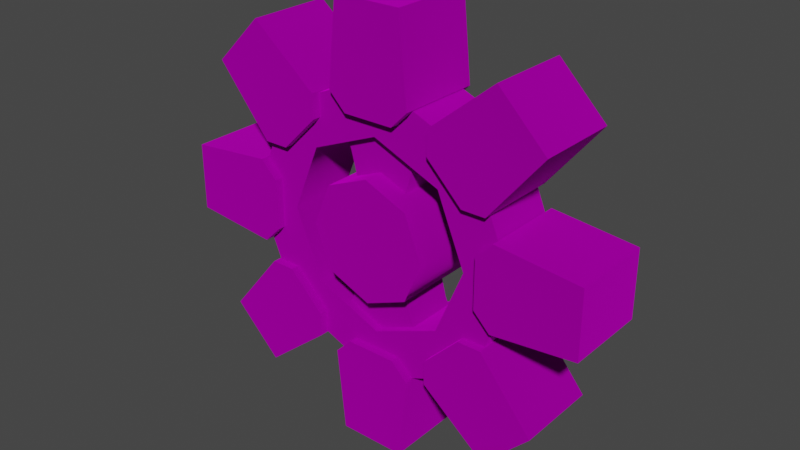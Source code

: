 # Source: steel_8_teeth_1unit.blend  (saved by Blender 3.4.6; exported with 4.5.12 LTS)
import bpy
from mathutils import Matrix  # noqa: F401  (used for matrix-valued properties, if any)

bpy.ops.wm.read_factory_settings(use_empty=True)
scene = bpy.context.scene
scene.name = 'Scene'

# ---- collections
col_collection = bpy.data.collections.new('Collection'); scene.collection.children.link(col_collection)

# ---- images (referenced by path relative to the original .blend; pixels are not part of the script)
import os
ASSET_DIR = os.environ.get("B2B_ASSET_DIR", "")  # directory of the original .blend (textures are referenced by path, not embedded)
HERE = os.path.dirname(os.path.abspath(__file__))  # packed textures are extracted next to this script under _unpacked/

def load_image(name, relpath, width, height, colorspace="sRGB"):
    """Load a texture the original file referenced (path relative to the .blend, or extracted next to this script)."""
    p = next((c for c in (os.path.join(HERE, relpath), os.path.join(ASSET_DIR, relpath)) if relpath and os.path.exists(c)), "")
    if p:
        img = bpy.data.images.load(p, check_existing=True)
        img.name = name
    else:  # same state as the original file: an image datablock whose file is absent (Cycles renders it pink)
        img = bpy.data.images.new(name, width, height)
        img.source = "FILE"
        img.filepath = "//" + (relpath or name)
    img.colorspace_settings.name = colorspace
    return img
img_gear_body_hub_png = load_image('gear_body_hub.png', 'gear_body_hub.png', 1024, 1024, 'sRGB')
img_gear_body_rim_png = load_image('gear_body_rim.png', 'gear_body_rim.png', 1024, 1024, 'sRGB')
img_gear_tooth1unit_png = load_image('gear_tooth1unit.png', 'gear_tooth1unit.png', 1024, 1024, 'sRGB')

# ---- materials (node trees are filled in below, after node groups)
mat_dummymtl_rsrc_world_prop_clockworks_gears_1unit_teeth_parts_08t = bpy.data.materials.new('dummymtl-rsrc.world.prop.clockworks.gears.1unit_teeth.parts.08t')
mat_dummymtl_rsrc_world_prop_clockworks_gears_1unit_teeth_parts_08t.use_backface_culling = True
mat_dummymtl_rsrc_world_prop_clockworks_gears_1unit_teeth_parts_08t.use_transparent_shadow = False
mat_dummymtl_rsrc_world_prop_clockworks_gears_1unit_teeth_parts = bpy.data.materials.new('dummymtl-rsrc.world.prop.clockworks.gears.1unit_teeth.parts')
mat_dummymtl_rsrc_world_prop_clockworks_gears_1unit_teeth_parts.use_backface_culling = True
mat_dummymtl_rsrc_world_prop_clockworks_gears_1unit_teeth_parts.use_transparent_shadow = False
mat_dummymtl_rsrc_world_prop_clockworks_gears_1unit_teeth_parts_001 = bpy.data.materials.new('dummymtl-rsrc.world.prop.clockworks.gears.1unit_teeth.parts.001')
mat_dummymtl_rsrc_world_prop_clockworks_gears_1unit_teeth_parts_001.use_backface_culling = True
mat_dummymtl_rsrc_world_prop_clockworks_gears_1unit_teeth_parts_001.use_transparent_shadow = False
mat_dummymtl_rsrc_world_prop_clockworks_gears_1unit_teeth_parts_002 = bpy.data.materials.new('dummymtl-rsrc.world.prop.clockworks.gears.1unit_teeth.parts.002')
mat_dummymtl_rsrc_world_prop_clockworks_gears_1unit_teeth_parts_002.use_backface_culling = True
mat_dummymtl_rsrc_world_prop_clockworks_gears_1unit_teeth_parts_002.use_transparent_shadow = False

# ---- material node trees
mat_dummymtl_rsrc_world_prop_clockworks_gears_1unit_teeth_parts_08t.use_nodes = True; mat_dummymtl_rsrc_world_prop_clockworks_gears_1unit_teeth_parts_08t.node_tree.nodes.clear()
_N = mat_dummymtl_rsrc_world_prop_clockworks_gears_1unit_teeth_parts_08t.node_tree.nodes; _L = mat_dummymtl_rsrc_world_prop_clockworks_gears_1unit_teeth_parts_08t.node_tree.links
n0 = _N.new('ShaderNodeBsdfPrincipled'); n0.name = 'Principled BSDF'; n0.location = (10, 300)
n0.distribution = 'GGX'
n0.subsurface_method = 'RANDOM_WALK_SKIN'
n0.inputs[1].default_value = 1.0
n0.inputs[2].default_value = 1.0
n0.inputs[27].default_value = (0.0, 0.0, 0.0, 1.0)
n0.inputs[28].default_value = 1.0
n1 = _N.new('ShaderNodeOutputMaterial'); n1.name = 'Material Output'; n1.location = (320, 270)
n2 = _N.new('ShaderNodeTexImage'); n2.name = 'Image Texture'; n2.location = (-304, 202)
n2.image = img_gear_body_hub_png
_L.new(n0.outputs[0], n1.inputs[0])
_L.new(n2.outputs[0], n0.inputs[0])
n1.is_active_output = True
mat_dummymtl_rsrc_world_prop_clockworks_gears_1unit_teeth_parts.use_nodes = True; mat_dummymtl_rsrc_world_prop_clockworks_gears_1unit_teeth_parts.node_tree.nodes.clear()
_N = mat_dummymtl_rsrc_world_prop_clockworks_gears_1unit_teeth_parts.node_tree.nodes; _L = mat_dummymtl_rsrc_world_prop_clockworks_gears_1unit_teeth_parts.node_tree.links
n0 = _N.new('ShaderNodeBsdfPrincipled'); n0.name = 'Principled BSDF'; n0.location = (10, 300)
n0.distribution = 'GGX'
n0.subsurface_method = 'RANDOM_WALK_SKIN'
n0.inputs[1].default_value = 1.0
n0.inputs[2].default_value = 1.0
n0.inputs[27].default_value = (0.0, 0.0, 0.0, 1.0)
n0.inputs[28].default_value = 1.0
n1 = _N.new('ShaderNodeOutputMaterial'); n1.name = 'Material Output'; n1.location = (320, 270)
n2 = _N.new('ShaderNodeTexImage'); n2.name = 'Image Texture'; n2.location = (-300, 206)
n2.image = img_gear_body_rim_png
_L.new(n0.outputs[0], n1.inputs[0])
_L.new(n2.outputs[0], n0.inputs[0])
n1.is_active_output = True
mat_dummymtl_rsrc_world_prop_clockworks_gears_1unit_teeth_parts_001.use_nodes = True; mat_dummymtl_rsrc_world_prop_clockworks_gears_1unit_teeth_parts_001.node_tree.nodes.clear()
_N = mat_dummymtl_rsrc_world_prop_clockworks_gears_1unit_teeth_parts_001.node_tree.nodes; _L = mat_dummymtl_rsrc_world_prop_clockworks_gears_1unit_teeth_parts_001.node_tree.links
n0 = _N.new('ShaderNodeBsdfPrincipled'); n0.name = 'Principled BSDF'; n0.location = (10, 300)
n0.distribution = 'GGX'
n0.subsurface_method = 'RANDOM_WALK_SKIN'
n0.inputs[1].default_value = 1.0
n0.inputs[2].default_value = 1.0
n0.inputs[27].default_value = (0.0, 0.0, 0.0, 1.0)
n0.inputs[28].default_value = 1.0
n1 = _N.new('ShaderNodeOutputMaterial'); n1.name = 'Material Output'; n1.location = (320, 270)
n2 = _N.new('ShaderNodeTexImage'); n2.name = 'Image Texture'; n2.location = (-306, 196)
n2.image = img_gear_tooth1unit_png
_L.new(n0.outputs[0], n1.inputs[0])
_L.new(n2.outputs[0], n0.inputs[0])
n1.is_active_output = True
mat_dummymtl_rsrc_world_prop_clockworks_gears_1unit_teeth_parts_002.use_nodes = True; mat_dummymtl_rsrc_world_prop_clockworks_gears_1unit_teeth_parts_002.node_tree.nodes.clear()
_N = mat_dummymtl_rsrc_world_prop_clockworks_gears_1unit_teeth_parts_002.node_tree.nodes; _L = mat_dummymtl_rsrc_world_prop_clockworks_gears_1unit_teeth_parts_002.node_tree.links
n0 = _N.new('ShaderNodeBsdfPrincipled'); n0.name = 'Principled BSDF'; n0.location = (10, 300)
n0.distribution = 'GGX'
n0.subsurface_method = 'RANDOM_WALK_SKIN'
n0.inputs[1].default_value = 1.0
n0.inputs[2].default_value = 1.0
n0.inputs[27].default_value = (0.0, 0.0, 0.0, 1.0)
n0.inputs[28].default_value = 1.0
n1 = _N.new('ShaderNodeOutputMaterial'); n1.name = 'Material Output'; n1.location = (320, 270)
n2 = _N.new('ShaderNodeTexImage'); n2.name = 'Image Texture'; n2.location = (-308, 264)
n2.image = img_gear_body_rim_png
_L.new(n0.outputs[0], n1.inputs[0])
_L.new(n2.outputs[0], n0.inputs[0])
n1.is_active_output = True

# ---- world
world_world = bpy.data.worlds.new('World'); scene.world = world_world
world_world.use_nodes = True; world_world.node_tree.nodes.clear()
_N = world_world.node_tree.nodes; _L = world_world.node_tree.links
n0 = _N.new('ShaderNodeOutputWorld'); n0.name = 'World Output'; n0.location = (300, 300)
n1 = _N.new('ShaderNodeBackground'); n1.name = 'Background'; n1.location = (10, 300)
n1.inputs[0].default_value = (0.05088, 0.05088, 0.05088, 1.0)
_L.new(n1.outputs[0], n0.inputs[0])
n0.is_active_output = True
world_world.color = (0.05088, 0.05088, 0.05088)
world_world.use_sun_shadow = False
world_world.sun_shadow_jitter_overblur = 0.0

# ---- meshes
me_rsrc_world_prop_clockworks_gears_1unit_teeth_parts_08teeth_mesh = bpy.data.meshes.new('rsrc.world.prop.clockworks.gears.1unit_teeth.parts.08teeth-Mesh')
me_rsrc_world_prop_clockworks_gears_1unit_teeth_parts_08teeth_mesh.from_pydata([(0.5091, 0.5091, 0.54), (0.5091, -0.5091, 0.54), (0.72, -4.371e-08, 0.54), (-3.147e-08, -0.72, 0.54), (8.586e-09, 0.72, 0.54), (-0.5091, -0.5091, 0.54), (-0.5091, 0.5091, 0.54), (-0.72, 1.923e-08, 0.54), (-0.5091, -0.5091, -0.54), (0.5091, -0.5091, -0.54), (-3.147e-08, -0.72, -0.54), (0.72, 3.497e-09, -0.54), (-0.72, 6.644e-08, -0.54), (0.5091, 0.5091, -0.54), (-0.5091, 0.5091, -0.54), (8.586e-09, 0.72, -0.54), (0.72, -4.371e-08, 0.54), (0.5091, -0.5091, -0.54), (0.72, 3.497e-09, -0.54), (0.5091, 0.5091, 0.54), (0.5091, -0.5091, 0.54), (0.5091, 0.5091, -0.54), (-3.147e-08, -0.72, -0.54), (8.586e-09, 0.72, 0.54), (-3.147e-08, -0.72, 0.54), (8.586e-09, 0.72, -0.54), (-0.5091, -0.5091, -0.54), (-0.5091, 0.5091, 0.54), (-0.5091, -0.5091, 0.54), (-0.5091, 0.5091, -0.54), (-0.72, 6.644e-08, -0.54), (-0.72, 1.923e-08, 0.54)], [], [(0, 1, 2), (0, 3, 1), (4, 3, 0), (4, 5, 3), (4, 6, 5), (5, 6, 7), (8, 9, 10), (11, 9, 8), (11, 8, 12), (11, 12, 13), (13, 12, 14), (13, 14, 15), (16, 17, 18), (19, 16, 18), (16, 20, 17), (19, 18, 21), (20, 22, 17), (23, 19, 21), (20, 24, 22), (23, 21, 25), (24, 26, 22), (27, 23, 25), (24, 28, 26), (27, 25, 29), (28, 30, 26), (31, 27, 29), (31, 29, 30), (28, 31, 30)])
me_rsrc_world_prop_clockworks_gears_1unit_teeth_parts_08teeth_mesh.polygons.foreach_set('use_smooth', [0, 0, 0, 0, 0, 0, 0, 0, 0, 0, 0, 0, 1, 1, 1, 1, 1, 1, 1, 1, 1, 1, 1, 1, 1, 1, 1, 1])
_uv = me_rsrc_world_prop_clockworks_gears_1unit_teeth_parts_08teeth_mesh.uv_layers.new(name='UVMap')
_uv.uv.foreach_set('vector', [0.8501, 0.4228, 0.8501, 0.07271, 0.9951, 0.2478, 0.8501, 0.4228, 0.5, 0.0001937, 0.8501, 0.07271, 0.5, 0.495, 0.5, 0.0001937, 0.8501, 0.4228, 0.5, 0.495, 0.1499, 0.07271, 0.5, 0.0001937, 0.5, 0.495, 0.1499, 0.4228, 0.1499, 0.07271, 0.1499, 0.07271, 0.1499, 0.4228, 0.004854, 0.2478, 0.1499, 0.4228, 0.8501, 0.4228, 0.5, 0.4953, 0.995, 0.2478, 0.8501, 0.4228, 0.1499, 0.4228, 0.995, 0.2478, 0.1499, 0.4228, 0.004854, 0.2478, 0.995, 0.2478, 0.004854, 0.2478, 0.8501, 0.07271, 0.8501, 0.07271, 0.004854, 0.2478, 0.1499, 0.07271, 0.8501, 0.07271, 0.1499, 0.07271, 0.5, 0.0001937, 0.5, 0.505, 0.8983, 1.0, 0.5, 1.0, 0.1017, 0.505, 0.5, 0.505, 0.5, 1.0, 0.5, 0.505, 0.8983, 0.505, 0.8983, 1.0, 0.1017, 0.505, 0.5, 1.0, 0.1017, 1.0, 0.8983, 0.505, 1.297, 1.0, 0.8983, 1.0, -0.2966, 0.505, 0.1017, 0.505, 0.1017, 1.0, 0.8983, 0.505, 1.297, 0.505, 1.297, 1.0, -0.2966, 0.505, 0.1017, 1.0, -0.2966, 1.0, 1.297, 0.505, 0.8983, 1.0, 1.297, 1.0, 0.1017, 0.505, -0.2966, 0.505, -0.2966, 1.0, 1.297, 0.505, 0.8983, 0.505, 0.8983, 1.0, 0.1017, 0.505, -0.2966, 1.0, 0.1017, 1.0, 0.8983, 0.505, 0.5, 1.0, 0.8983, 1.0, 0.5, 0.505, 0.1017, 0.505, 0.1017, 1.0, 0.5, 0.505, 0.1017, 1.0, 0.5, 1.0, 0.8983, 0.505, 0.5, 0.505, 0.5, 1.0])
me_rsrc_world_prop_clockworks_gears_1unit_teeth_parts_08teeth_mesh.materials.append(mat_dummymtl_rsrc_world_prop_clockworks_gears_1unit_teeth_parts_08t)
me_rsrc_world_prop_clockworks_gears_1unit_teeth_parts_08teeth_mesh.update()
me_rsrc_world_prop_clockworks_gears_1unit_teeth_parts_08teeth_mesh.normals_split_custom_set([tuple(v) for v in zip(*[iter([0.0, 0.0, 1.0, 0.0, 0.0, 1.0, 0.0, 0.0, 1.0, -1.15e-07, 0.0, 1.0, -1.15e-07, 0.0, 1.0, -1.15e-07, 0.0, 1.0, 0.0, 0.0, 1.0, 0.0, 0.0, 1.0, 0.0, 0.0, 1.0, -8.13e-08, 0.0, 1.0, -8.13e-08, 0.0, 1.0, -8.13e-08, 0.0, 1.0, 2.3e-07, 0.0, 1.0, 2.3e-07, 0.0, 1.0, 2.3e-07, 0.0, 1.0, 0.0, 0.0, 1.0, 0.0, 0.0, 1.0, 0.0, 0.0, 1.0, 0.0, 0.0, -1.0, 0.0, 0.0, -1.0, 0.0, 0.0, -1.0, 0.0, 0.0, -1.0, 0.0, 0.0, -1.0, 0.0, 0.0, -1.0, 0.0, 0.0, -1.0, 0.0, 0.0, -1.0, 0.0, 0.0, -1.0, 0.0, 0.0, -1.0, 0.0, 0.0, -1.0, 0.0, 0.0, -1.0, 0.0, 0.0, -1.0, 0.0, 0.0, -1.0, 0.0, 0.0, -1.0, 0.0, 0.0, -1.0, 0.0, 0.0, -1.0, 0.0, 0.0, -1.0, 1.0, 6.017e-06, 9.481e-09, 0.7071, -0.7071, -9.48e-09, 1.0, -6.017e-06, -9.481e-09, 0.7071, 0.7071, 9.48e-09, 1.0, 6.017e-06, 9.481e-09, 1.0, -6.017e-06, -9.481e-09, 1.0, 6.017e-06, 9.481e-09, 0.7071, -0.7071, 0.0, 0.7071, -0.7071, -9.48e-09, 0.7071, 0.7071, 9.48e-09, 1.0, -6.017e-06, -9.481e-09, 0.7071, 0.7071, 0.0, 0.7071, -0.7071, 0.0, -5.997e-06, -1.0, 0.0, 0.7071, -0.7071, -9.48e-09, -5.976e-06, 1.0, 0.0, 0.7071, 0.7071, 9.48e-09, 0.7071, 0.7071, 0.0, 0.7071, -0.7071, 0.0, 5.976e-06, -1.0, 0.0, -5.997e-06, -1.0, 0.0, -5.976e-06, 1.0, 0.0, 0.7071, 0.7071, 0.0, 5.976e-06, 1.0, 0.0, 5.976e-06, -1.0, 0.0, -0.7071, -0.7071, 0.0, -5.997e-06, -1.0, 0.0, -0.7071, 0.7071, 0.0, -5.976e-06, 1.0, 0.0, 5.976e-06, 1.0, 0.0, 5.976e-06, -1.0, 0.0, -0.7071, -0.7071, -9.48e-09, -0.7071, -0.7071, 0.0, -0.7071, 0.7071, 0.0, 5.976e-06, 1.0, 0.0, -0.7071, 0.7071, 9.48e-09, -0.7071, -0.7071, -9.48e-09, -1.0, 6.079e-06, 9.481e-09, -0.7071, -0.7071, 0.0, -1.0, -6.038e-06, -9.481e-09, -0.7071, 0.7071, 0.0, -0.7071, 0.7071, 9.48e-09, -1.0, -6.038e-06, -9.481e-09, -0.7071, 0.7071, 9.48e-09, -1.0, 6.079e-06, 9.481e-09, -0.7071, -0.7071, -9.48e-09, -1.0, -6.038e-06, -9.481e-09, -1.0, 6.079e-06, 9.481e-09])] * 3)])
me_rsrc_world_prop_clockworks_gears_1unit_teeth_parts_08teeth = bpy.data.meshes.new('rsrc.world.prop.clockworks.gears.1unit_teeth.parts.08teeth-')
me_rsrc_world_prop_clockworks_gears_1unit_teeth_parts_08teeth.from_pydata([(0.3289, -0.58, 0.3), (-0.3289, -0.58, 0.3), (0.4022, -0.86, 0.3), (-0.4022, -0.86, 0.3), (0.52, -1.14, 0.3), (-0.52, -1.14, 0.3), (0.3289, -0.58, -0.3), (0.3289, -0.58, 0.3), (0.4022, -0.86, -0.3), (0.4022, -0.86, 0.3), (0.52, -1.14, -0.3), (0.52, -1.14, 0.3), (-0.3289, -0.58, -0.3), (0.3289, -0.58, -0.3), (-0.4022, -0.86, -0.3), (0.4022, -0.86, -0.3), (-0.52, -1.14, -0.3), (0.52, -1.14, -0.3), (-0.3289, -0.58, 0.3), (-0.3289, -0.58, -0.3), (-0.4022, -0.86, 0.3), (-0.4022, -0.86, -0.3), (-0.52, -1.14, 0.3), (-0.52, -1.14, -0.3), (-0.3289, 0.58, 0.3), (0.3289, 0.58, 0.3), (-0.4022, 0.86, 0.3), (0.4022, 0.86, 0.3), (-0.52, 1.14, 0.3), (0.52, 1.14, 0.3), (-0.3289, 0.58, -0.3), (-0.3289, 0.58, 0.3), (-0.4022, 0.86, -0.3), (-0.4022, 0.86, 0.3), (-0.52, 1.14, -0.3), (-0.52, 1.14, 0.3), (0.3289, 0.58, -0.3), (-0.3289, 0.58, -0.3), (0.4022, 0.86, -0.3), (-0.4022, 0.86, -0.3), (0.52, 1.14, -0.3), (-0.52, 1.14, -0.3), (0.3289, 0.58, 0.3), (0.3289, 0.58, -0.3), (0.4022, 0.86, 0.3), (0.4022, 0.86, -0.3), (0.52, 1.14, 0.3), (0.52, 1.14, -0.3)], [], [(0, 1, 2), (3, 2, 1), (2, 3, 4), (5, 4, 3), (6, 7, 8), (9, 8, 7), (8, 9, 10), (11, 10, 9), (12, 13, 14), (15, 14, 13), (14, 15, 16), (17, 16, 15), (18, 19, 20), (21, 20, 19), (20, 21, 22), (23, 22, 21), (24, 25, 26), (27, 26, 25), (26, 27, 28), (29, 28, 27), (30, 31, 32), (33, 32, 31), (32, 33, 34), (35, 34, 33), (36, 37, 38), (39, 38, 37), (38, 39, 40), (41, 40, 39), (42, 43, 44), (45, 44, 43), (44, 45, 46), (47, 46, 45)])
me_rsrc_world_prop_clockworks_gears_1unit_teeth_parts_08teeth.polygons.foreach_set('use_smooth', [0, 0, 0, 0, 1, 1, 1, 1, 0, 0, 0, 0, 1, 1, 1, 1, 0, 0, 0, 0, 1, 1, 1, 1, 0, 0, 0, 0, 1, 1, 1, 1])
_uv = me_rsrc_world_prop_clockworks_gears_1unit_teeth_parts_08teeth.uv_layers.new(name='UVMap')
_uv.uv.foreach_set('vector', [0.3823, 0.667, 0.3823, 0.333, 0.4934, 0.667, 0.4934, 0.333, 0.4934, 0.667, 0.3823, 0.333, 0.4934, 0.667, 0.4934, 0.333, 0.6045, 0.667, 0.6045, 0.333, 0.6045, 0.667, 0.4934, 0.333, 0.333, 0.333, 0.333, 0.0, 0.4934, 0.333, 0.4934, 0.0, 0.4934, 0.333, 0.333, 0.0, 0.4934, 0.333, 0.4934, 0.0, 0.6617, 0.333, 0.6617, 0.0, 0.6617, 0.333, 0.4934, 0.0, 0.3823, 0.667, 0.3823, 0.333, 0.4934, 0.667, 0.4934, 0.333, 0.4934, 0.667, 0.3823, 0.333, 0.4934, 0.667, 0.4934, 0.333, 0.6045, 0.667, 0.6045, 0.333, 0.6045, 0.667, 0.4934, 0.333, 0.333, 0.333, 0.333, 0.0, 0.4934, 0.333, 0.4934, 0.0, 0.4934, 0.333, 0.333, 0.0, 0.4934, 0.333, 0.4934, 0.0, 0.6617, 0.333, 0.6617, 0.0, 0.6617, 0.333, 0.4934, 0.0, 0.3823, 0.667, 0.3823, 0.333, 0.4934, 0.667, 0.4934, 0.333, 0.4934, 0.667, 0.3823, 0.333, 0.4934, 0.667, 0.4934, 0.333, 0.6045, 0.667, 0.6045, 0.333, 0.6045, 0.667, 0.4934, 0.333, 0.333, 0.333, 0.333, 0.0, 0.4934, 0.333, 0.4934, 0.0, 0.4934, 0.333, 0.333, 0.0, 0.4934, 0.333, 0.4934, 0.0, 0.6617, 0.333, 0.6617, 0.0, 0.6617, 0.333, 0.4934, 0.0, 0.3823, 0.667, 0.3823, 0.333, 0.4934, 0.667, 0.4934, 0.333, 0.4934, 0.667, 0.3823, 0.333, 0.4934, 0.667, 0.4934, 0.333, 0.6045, 0.667, 0.6045, 0.333, 0.6045, 0.667, 0.4934, 0.333, 0.333, 0.333, 0.333, 0.0, 0.4934, 0.333, 0.4934, 0.0, 0.4934, 0.333, 0.333, 0.0, 0.4934, 0.333, 0.4934, 0.0, 0.6617, 0.333, 0.6617, 0.0, 0.6617, 0.333, 0.4934, 0.0])
me_rsrc_world_prop_clockworks_gears_1unit_teeth_parts_08teeth.materials.append(mat_dummymtl_rsrc_world_prop_clockworks_gears_1unit_teeth_parts)
me_rsrc_world_prop_clockworks_gears_1unit_teeth_parts_08teeth.update()
me_rsrc_world_prop_clockworks_gears_1unit_teeth_parts_08teeth.normals_split_custom_set([tuple(v) for v in zip(*[iter([0.0, 0.0, 1.0, 0.0, 0.0, 1.0, 0.0, 0.0, 1.0, 0.0, 0.0, 1.0, 0.0, 0.0, 1.0, 0.0, 0.0, 1.0, 0.0, 0.0, 1.0, 0.0, 0.0, 1.0, 0.0, 0.0, 1.0, 0.0, 0.0, 1.0, 0.0, 0.0, 1.0, 0.0, 0.0, 1.0, 0.9674, 0.2534, 0.0, 0.9674, 0.2534, 0.0, 0.947, 0.3214, 0.0, 0.947, 0.3214, 0.0, 0.947, 0.3214, 0.0, 0.9674, 0.2534, 0.0, 0.947, 0.3214, 0.0, 0.947, 0.3214, 0.0, 0.9218, 0.3877, 0.0, 0.9218, 0.3877, 0.0, 0.9218, 0.3877, 0.0, 0.947, 0.3214, 0.0, 0.0, 0.0, -1.0, 0.0, 0.0, -1.0, 0.0, 0.0, -1.0, 0.0, 0.0, -1.0, 0.0, 0.0, -1.0, 0.0, 0.0, -1.0, 0.0, 0.0, -1.0, 0.0, 0.0, -1.0, 0.0, 0.0, -1.0, 0.0, 0.0, -1.0, 0.0, 0.0, -1.0, 0.0, 0.0, -1.0, -0.9674, 0.2534, 0.0, -0.9674, 0.2534, 0.0, -0.947, 0.3214, 0.0, -0.947, 0.3214, 0.0, -0.947, 0.3214, 0.0, -0.9674, 0.2534, 0.0, -0.947, 0.3214, 0.0, -0.947, 0.3214, 0.0, -0.9218, 0.3877, 0.0, -0.9218, 0.3877, 0.0, -0.9218, 0.3877, 0.0, -0.947, 0.3214, 0.0, 0.0, 0.0, 1.0, 0.0, 0.0, 1.0, 0.0, 0.0, 1.0, 0.0, 0.0, 1.0, 0.0, 0.0, 1.0, 0.0, 0.0, 1.0, 0.0, 0.0, 1.0, 0.0, 0.0, 1.0, 0.0, 0.0, 1.0, 0.0, 0.0, 1.0, 0.0, 0.0, 1.0, 0.0, 0.0, 1.0, -0.9674, -0.2534, 0.0, -0.9674, -0.2534, 0.0, -0.947, -0.3214, 0.0, -0.947, -0.3214, 0.0, -0.947, -0.3214, 0.0, -0.9674, -0.2534, 0.0, -0.947, -0.3214, 0.0, -0.947, -0.3214, 0.0, -0.9218, -0.3877, 0.0, -0.9218, -0.3877, 0.0, -0.9218, -0.3877, 0.0, -0.947, -0.3214, 0.0, 0.0, 0.0, -1.0, 0.0, 0.0, -1.0, 0.0, 0.0, -1.0, 0.0, 0.0, -1.0, 0.0, 0.0, -1.0, 0.0, 0.0, -1.0, 0.0, 0.0, -1.0, 0.0, 0.0, -1.0, 0.0, 0.0, -1.0, 0.0, 0.0, -1.0, 0.0, 0.0, -1.0, 0.0, 0.0, -1.0, 0.9674, -0.2534, 0.0, 0.9674, -0.2534, 0.0, 0.947, -0.3214, 0.0, 0.947, -0.3214, 0.0, 0.947, -0.3214, 0.0, 0.9674, -0.2534, 0.0, 0.947, -0.3214, 0.0, 0.947, -0.3214, 0.0, 0.9218, -0.3877, 0.0, 0.9218, -0.3877, 0.0, 0.9218, -0.3877, 0.0, 0.947, -0.3214, 0.0])] * 3)])
me_rsrc_world_prop_clockworks_gears_1unit_teeth_parts_08teeth__001 = bpy.data.meshes.new('rsrc.world.prop.clockworks.gears.1unit_teeth.parts.08teeth-.001')
me_rsrc_world_prop_clockworks_gears_1unit_teeth_parts_08teeth__001.from_pydata([(0.3, -1.346, 0.5), (-0.3, -1.346, 0.5), (-0.5, -1.546, 0.5), (-0.5, -1.546, -0.5), (-0.5, -1.546, 0.5), (-0.3, -1.346, 0.5), (-0.3, -1.346, 0.5), (-0.3, -1.346, -0.5), (-0.5, -1.546, -0.5), (-0.3, -1.346, -0.5), (0.3, -1.346, -0.5), (0.5, -1.546, -0.5), (0.74, -1.447, 0.5), (1.447, -0.74, 0.5), (1.164, -0.74, 0.5), (1.164, -0.74, 0.5), (0.74, -1.164, 0.5), (0.74, -1.447, 0.5), (1.447, -0.74, -0.5), (0.74, -1.447, -0.5), (0.74, -1.164, -0.5), (0.74, -1.164, -0.5), (1.164, -0.74, -0.5), (1.447, -0.74, -0.5), (1.447, -0.74, 0.5), (1.447, -0.74, -0.5), (1.164, -0.74, -0.5), (1.164, -0.74, -0.5), (1.164, -0.74, 0.5), (1.447, -0.74, 0.5), (1.546, -0.5, 0.5), (1.546, 0.5, 0.5), (1.346, 0.3, 0.5), (1.346, 0.3, 0.5), (1.346, -0.3, 0.5), (1.546, -0.5, 0.5), (1.546, -0.5, -0.5), (1.546, -0.5, 0.5), (1.346, -0.3, 0.5), (1.346, -0.3, 0.5), (1.346, -0.3, -0.5), (1.546, -0.5, -0.5), (1.546, 0.5, 0.5), (1.546, 0.5, -0.5), (1.346, 0.3, -0.5), (1.346, 0.3, -0.5), (1.346, 0.3, 0.5), (1.546, 0.5, 0.5), (0.74, 1.447, -0.5), (1.447, 0.74, -0.5), (1.164, 0.74, -0.5), (1.164, 0.74, -0.5), (0.74, 1.164, -0.5), (0.74, 1.447, -0.5), (1.447, 0.74, 0.5), (0.74, 1.447, 0.5), (0.74, 1.164, 0.5), (0.74, 1.164, 0.5), (1.164, 0.74, 0.5), (1.447, 0.74, 0.5), (-0.5, 1.546, 0.5), (-0.5, 1.546, -0.5), (-0.3, 1.346, -0.5), (-0.3, 1.346, -0.5), (-0.3, 1.346, 0.5), (-0.5, 1.546, 0.5), (0.5, 1.546, -0.5), (0.5, 1.546, 0.5), (0.3, 1.346, 0.5), (0.3, 1.346, 0.5), (0.3, 1.346, -0.5), (0.5, 1.546, -0.5), (-1.447, 0.74, -0.5), (-0.74, 1.447, -0.5), (-0.74, 1.164, -0.5), (-0.74, 1.164, -0.5), (-1.164, 0.74, -0.5), (-1.447, 0.74, -0.5), (-0.74, 1.447, 0.5), (-1.447, 0.74, 0.5), (-1.164, 0.74, 0.5), (-1.164, 0.74, 0.5), (-0.74, 1.164, 0.5), (-0.74, 1.447, 0.5), (-1.546, 0.5, 0.5), (-1.546, -0.5, 0.5), (-1.346, -0.3, 0.5), (-1.346, -0.3, 0.5), (-1.346, 0.3, 0.5), (-1.546, 0.5, 0.5), (-1.546, -0.5, -0.5), (-1.546, 0.5, -0.5), (-1.346, 0.3, -0.5), (-1.346, 0.3, -0.5), (-1.346, -0.3, -0.5), (-1.546, -0.5, -0.5), (-1.447, -0.74, 0.5), (-0.74, -1.447, 0.5), (-0.74, -1.164, 0.5), (-0.74, -1.164, 0.5), (-1.164, -0.74, 0.5), (-1.447, -0.74, 0.5), (-0.74, -1.447, -0.5), (-1.447, -0.74, -0.5), (-1.164, -0.74, -0.5), (-1.164, -0.74, -0.5), (-0.74, -1.164, -0.5), (-0.74, -1.447, -0.5), (-0.5, -1.546, 0.5), (0.5, -1.546, 0.5), (0.3, -1.346, 0.5), (-0.5, -1.546, 0.5), (0.4, -2.546, 0.5), (-0.4, -2.546, 0.5), (0.5, -1.546, -0.5), (-0.5, -1.546, -0.5), (-0.3, -1.346, -0.5), (0.5, -1.546, -0.5), (-0.4, -2.546, -0.5), (0.4, -2.546, -0.5), (0.4, -2.546, -0.5), (0.4, -2.546, 0.5), (-0.4, -2.546, -0.5), (-0.4, -2.546, 0.5), (-0.3, -1.346, 0.5), (0.3, -1.346, 0.5), (-0.3, -1.346, -0.5), (0.3, -1.346, -0.5), (-0.4, -2.546, -0.5), (-0.4, -2.546, 0.5), (-0.5, -1.546, -0.5), (-0.5, -1.546, 0.5), (0.4, -2.546, 0.5), (0.4, -2.546, -0.5), (0.5, -1.546, 0.5), (0.5, -1.546, -0.5), (0.5, -1.546, 0.5), (0.5, -1.546, -0.5), (0.3, -1.346, -0.5), (0.3, -1.346, 0.5), (2.083, -1.518, -0.5), (2.083, -1.518, 0.5), (1.518, -2.083, -0.5), (1.518, -2.083, 0.5), (0.74, -1.164, 0.5), (1.164, -0.74, 0.5), (0.74, -1.164, -0.5), (1.164, -0.74, -0.5), (1.518, -2.083, 0.5), (2.083, -1.518, 0.5), (0.74, -1.447, 0.5), (1.447, -0.74, 0.5), (1.518, -2.083, -0.5), (1.518, -2.083, 0.5), (0.74, -1.447, -0.5), (0.74, -1.447, 0.5), (2.083, -1.518, -0.5), (1.518, -2.083, -0.5), (1.447, -0.74, -0.5), (0.74, -1.447, -0.5), (2.083, -1.518, 0.5), (2.083, -1.518, -0.5), (1.447, -0.74, 0.5), (1.447, -0.74, -0.5), (0.74, -1.447, -0.5), (0.74, -1.447, 0.5), (0.74, -1.164, 0.5), (0.74, -1.164, -0.5), (2.546, 0.4, -0.5), (2.546, 0.4, 0.5), (2.546, -0.4, -0.5), (2.546, -0.4, 0.5), (1.346, -0.3, 0.5), (1.346, 0.3, 0.5), (1.346, -0.3, -0.5), (1.346, 0.3, -0.5), (2.546, -0.4, 0.5), (2.546, 0.4, 0.5), (1.546, -0.5, 0.5), (1.546, 0.5, 0.5), (2.546, -0.4, -0.5), (2.546, -0.4, 0.5), (1.546, -0.5, -0.5), (1.546, -0.5, 0.5), (2.546, 0.4, -0.5), (2.546, -0.4, -0.5), (1.546, 0.5, -0.5), (1.546, -0.5, -0.5), (2.546, 0.4, 0.5), (2.546, 0.4, -0.5), (1.546, 0.5, 0.5), (1.546, 0.5, -0.5), (1.546, 0.5, -0.5), (1.546, -0.5, -0.5), (1.346, -0.3, -0.5), (1.346, 0.3, -0.5), (2.083, 1.518, 0.5), (2.083, 1.518, -0.5), (1.518, 2.083, 0.5), (1.518, 2.083, -0.5), (0.74, 1.164, -0.5), (1.164, 0.74, -0.5), (0.74, 1.164, 0.5), (1.164, 0.74, 0.5), (1.518, 2.083, -0.5), (2.083, 1.518, -0.5), (0.74, 1.447, -0.5), (1.447, 0.74, -0.5), (1.518, 2.083, 0.5), (1.518, 2.083, -0.5), (0.74, 1.447, 0.5), (0.74, 1.447, -0.5), (2.083, 1.518, 0.5), (1.518, 2.083, 0.5), (1.447, 0.74, 0.5), (0.74, 1.447, 0.5), (2.083, 1.518, -0.5), (2.083, 1.518, 0.5), (1.447, 0.74, -0.5), (1.447, 0.74, 0.5), (0.74, 1.447, 0.5), (0.74, 1.447, -0.5), (0.74, 1.164, -0.5), (0.74, 1.164, 0.5), (1.447, 0.74, -0.5), (1.447, 0.74, 0.5), (1.164, 0.74, 0.5), (1.164, 0.74, -0.5), (0.4, 2.546, 0.5), (0.4, 2.546, -0.5), (-0.4, 2.546, 0.5), (-0.4, 2.546, -0.5), (-0.3, 1.346, -0.5), (0.3, 1.346, -0.5), (-0.3, 1.346, 0.5), (0.3, 1.346, 0.5), (-0.4, 2.546, -0.5), (0.4, 2.546, -0.5), (-0.5, 1.546, -0.5), (0.5, 1.546, -0.5), (-0.4, 2.546, 0.5), (-0.4, 2.546, -0.5), (-0.5, 1.546, 0.5), (-0.5, 1.546, -0.5), (0.4, 2.546, 0.5), (-0.4, 2.546, 0.5), (0.5, 1.546, 0.5), (-0.5, 1.546, 0.5), (0.4, 2.546, -0.5), (0.4, 2.546, 0.5), (0.5, 1.546, -0.5), (0.5, 1.546, 0.5), (-0.5, 1.546, -0.5), (0.5, 1.546, -0.5), (0.3, 1.346, -0.5), (-0.3, 1.346, -0.5), (0.5, 1.546, 0.5), (-0.5, 1.546, 0.5), (-0.3, 1.346, 0.5), (0.3, 1.346, 0.5), (-1.518, 2.083, 0.5), (-1.518, 2.083, -0.5), (-2.083, 1.518, 0.5), (-2.083, 1.518, -0.5), (-1.164, 0.74, -0.5), (-0.74, 1.164, -0.5), (-1.164, 0.74, 0.5), (-0.74, 1.164, 0.5), (-2.083, 1.518, -0.5), (-1.518, 2.083, -0.5), (-1.447, 0.74, -0.5), (-0.74, 1.447, -0.5), (-2.083, 1.518, 0.5), (-2.083, 1.518, -0.5), (-1.447, 0.74, 0.5), (-1.447, 0.74, -0.5), (-1.518, 2.083, 0.5), (-2.083, 1.518, 0.5), (-0.74, 1.447, 0.5), (-1.447, 0.74, 0.5), (-1.518, 2.083, -0.5), (-1.518, 2.083, 0.5), (-0.74, 1.447, -0.5), (-0.74, 1.447, 0.5), (-1.447, 0.74, 0.5), (-1.447, 0.74, -0.5), (-1.164, 0.74, -0.5), (-1.164, 0.74, 0.5), (-0.74, 1.447, -0.5), (-0.74, 1.447, 0.5), (-0.74, 1.164, 0.5), (-0.74, 1.164, -0.5), (-2.546, -0.4, -0.5), (-2.546, -0.4, 0.5), (-2.546, 0.4, -0.5), (-2.546, 0.4, 0.5), (-1.346, 0.3, 0.5), (-1.346, -0.3, 0.5), (-1.346, 0.3, -0.5), (-1.346, -0.3, -0.5), (-2.546, 0.4, 0.5), (-2.546, -0.4, 0.5), (-1.546, 0.5, 0.5), (-1.546, -0.5, 0.5), (-2.546, 0.4, -0.5), (-2.546, 0.4, 0.5), (-1.546, 0.5, -0.5), (-1.546, 0.5, 0.5), (-2.546, -0.4, -0.5), (-2.546, 0.4, -0.5), (-1.546, -0.5, -0.5), (-1.546, 0.5, -0.5), (-2.546, -0.4, 0.5), (-2.546, -0.4, -0.5), (-1.546, -0.5, 0.5), (-1.546, -0.5, -0.5), (-1.546, 0.5, -0.5), (-1.546, 0.5, 0.5), (-1.346, 0.3, 0.5), (-1.346, 0.3, -0.5), (-1.546, -0.5, 0.5), (-1.546, -0.5, -0.5), (-1.346, -0.3, -0.5), (-1.346, -0.3, 0.5), (-1.518, -2.083, -0.5), (-1.518, -2.083, 0.5), (-2.083, -1.518, -0.5), (-2.083, -1.518, 0.5), (-1.164, -0.74, 0.5), (-0.74, -1.164, 0.5), (-1.164, -0.74, -0.5), (-0.74, -1.164, -0.5), (-2.083, -1.518, 0.5), (-1.518, -2.083, 0.5), (-1.447, -0.74, 0.5), (-0.74, -1.447, 0.5), (-2.083, -1.518, -0.5), (-2.083, -1.518, 0.5), (-1.447, -0.74, -0.5), (-1.447, -0.74, 0.5), (-1.518, -2.083, -0.5), (-2.083, -1.518, -0.5), (-0.74, -1.447, -0.5), (-1.447, -0.74, -0.5), (-1.518, -2.083, 0.5), (-1.518, -2.083, -0.5), (-0.74, -1.447, 0.5), (-0.74, -1.447, -0.5), (-1.447, -0.74, -0.5), (-1.447, -0.74, 0.5), (-1.164, -0.74, 0.5), (-1.164, -0.74, -0.5), (-0.74, -1.447, 0.5), (-0.74, -1.447, -0.5), (-0.74, -1.164, -0.5), (-0.74, -1.164, 0.5)], [], [(0, 1, 2), (3, 4, 5), (6, 7, 8), (9, 10, 11), (12, 13, 14), (15, 16, 17), (18, 19, 20), (21, 22, 23), (24, 25, 26), (27, 28, 29), (30, 31, 32), (33, 34, 35), (36, 37, 38), (39, 40, 41), (42, 43, 44), (45, 46, 47), (48, 49, 50), (51, 52, 53), (54, 55, 56), (57, 58, 59), (60, 61, 62), (63, 64, 65), (66, 67, 68), (69, 70, 71), (72, 73, 74), (75, 76, 77), (78, 79, 80), (81, 82, 83), (84, 85, 86), (87, 88, 89), (90, 91, 92), (93, 94, 95), (96, 97, 98), (99, 100, 101), (102, 103, 104), (105, 106, 107), (108, 109, 110), (109, 111, 112), (113, 112, 111), (114, 115, 116), (115, 117, 118), (119, 118, 117), (120, 121, 122), (123, 122, 121), (124, 125, 126), (127, 126, 125), (128, 129, 130), (131, 130, 129), (132, 133, 134), (135, 134, 133), (136, 137, 138), (138, 139, 136), (140, 141, 142), (143, 142, 141), (144, 145, 146), (147, 146, 145), (148, 149, 150), (151, 150, 149), (152, 153, 154), (155, 154, 153), (156, 157, 158), (159, 158, 157), (160, 161, 162), (163, 162, 161), (164, 165, 166), (166, 167, 164), (168, 169, 170), (171, 170, 169), (172, 173, 174), (175, 174, 173), (176, 177, 178), (179, 178, 177), (180, 181, 182), (183, 182, 181), (184, 185, 186), (187, 186, 185), (188, 189, 190), (191, 190, 189), (192, 193, 194), (194, 195, 192), (196, 197, 198), (199, 198, 197), (200, 201, 202), (203, 202, 201), (204, 205, 206), (207, 206, 205), (208, 209, 210), (211, 210, 209), (212, 213, 214), (215, 214, 213), (216, 217, 218), (219, 218, 217), (220, 221, 222), (222, 223, 220), (224, 225, 226), (226, 227, 224), (228, 229, 230), (231, 230, 229), (232, 233, 234), (235, 234, 233), (236, 237, 238), (239, 238, 237), (240, 241, 242), (243, 242, 241), (244, 245, 246), (247, 246, 245), (248, 249, 250), (251, 250, 249), (252, 253, 254), (254, 255, 252), (256, 257, 258), (258, 259, 256), (260, 261, 262), (263, 262, 261), (264, 265, 266), (267, 266, 265), (268, 269, 270), (271, 270, 269), (272, 273, 274), (275, 274, 273), (276, 277, 278), (279, 278, 277), (280, 281, 282), (283, 282, 281), (284, 285, 286), (286, 287, 284), (288, 289, 290), (290, 291, 288), (292, 293, 294), (295, 294, 293), (296, 297, 298), (299, 298, 297), (300, 301, 302), (303, 302, 301), (304, 305, 306), (307, 306, 305), (308, 309, 310), (311, 310, 309), (312, 313, 314), (315, 314, 313), (316, 317, 318), (318, 319, 316), (320, 321, 322), (322, 323, 320), (324, 325, 326), (327, 326, 325), (328, 329, 330), (331, 330, 329), (332, 333, 334), (335, 334, 333), (336, 337, 338), (339, 338, 337), (340, 341, 342), (343, 342, 341), (344, 345, 346), (347, 346, 345), (348, 349, 350), (350, 351, 348), (352, 353, 354), (354, 355, 352)])
me_rsrc_world_prop_clockworks_gears_1unit_teeth_parts_08teeth__001.polygons.foreach_set('use_smooth', [0, 0, 0, 0, 0, 0, 0, 0, 0, 0, 0, 0, 0, 0, 0, 0, 0, 0, 0, 0, 0, 0, 0, 0, 0, 0, 0, 0, 0, 0, 0, 0, 0, 0, 0, 0, 0, 0, 0, 0, 0, 0, 0, 0, 0, 0, 1, 1, 0, 0, 0, 0, 0, 0, 0, 0, 0, 0, 0, 0, 0, 0, 0, 0, 0, 0, 0, 0, 0, 0, 0, 0, 0, 0, 0, 0, 0, 0, 0, 0, 0, 0, 0, 0, 0, 0, 0, 0, 0, 0, 0, 0, 0, 0, 0, 0, 0, 0, 0, 0, 0, 0, 0, 0, 0, 0, 0, 0, 0, 0, 0, 0, 0, 0, 0, 0, 0, 0, 0, 0, 0, 0, 0, 0, 0, 0, 0, 0, 0, 0, 0, 0, 0, 0, 0, 0, 0, 0, 0, 0, 0, 0, 0, 0, 0, 0, 0, 0, 0, 0, 0, 0, 0, 0, 0, 0, 0, 0, 0, 0])
_uv = me_rsrc_world_prop_clockworks_gears_1unit_teeth_parts_08teeth__001.uv_layers.new(name='UVMap')
_uv.uv.foreach_set('vector', [0.1006, 0.01235, 0.3792, 0.01235, 0.4721, 0.1052, 0.9955, 0.1389, 0.529, 0.1389, 0.529, 0.006414, 0.529, 0.006414, 0.9955, 0.006413, 0.9955, 0.1389, 0.1006, 0.01235, 0.3792, 0.01235, 0.4721, 0.1052, 0.4721, 0.1052, 0.007707, 0.1052, 0.1006, 0.01235, 0.1006, 0.01235, 0.3792, 0.01235, 0.4721, 0.1052, 0.4721, 0.1052, 0.007707, 0.1052, 0.1006, 0.01235, 0.1006, 0.01235, 0.3792, 0.01235, 0.4721, 0.1052, 0.9955, 0.1389, 0.529, 0.1389, 0.529, 0.006413, 0.529, 0.006413, 0.9955, 0.006413, 0.9955, 0.1389, 0.4721, 0.1052, 0.007707, 0.1052, 0.1006, 0.01235, 0.1006, 0.01235, 0.3792, 0.01235, 0.4721, 0.1052, 0.9955, 0.1389, 0.529, 0.1389, 0.529, 0.006414, 0.529, 0.006414, 0.9955, 0.006413, 0.9955, 0.1389, 0.9955, 0.1389, 0.529, 0.1389, 0.529, 0.006413, 0.529, 0.006413, 0.9955, 0.006413, 0.9955, 0.1389, 0.4721, 0.1052, 0.007707, 0.1052, 0.1006, 0.01235, 0.1006, 0.01235, 0.3792, 0.01235, 0.4721, 0.1052, 0.4721, 0.1052, 0.007707, 0.1052, 0.1006, 0.01235, 0.1006, 0.01235, 0.3792, 0.01235, 0.4721, 0.1052, 0.9955, 0.1389, 0.529, 0.1389, 0.529, 0.006414, 0.529, 0.006414, 0.9955, 0.006413, 0.9955, 0.1389, 0.9955, 0.1389, 0.529, 0.1389, 0.529, 0.006413, 0.529, 0.006413, 0.9955, 0.006413, 0.9955, 0.1389, 0.4721, 0.1052, 0.007707, 0.1052, 0.1006, 0.01235, 0.1006, 0.01235, 0.3792, 0.01235, 0.4721, 0.1052, 0.4721, 0.1052, 0.007707, 0.1052, 0.1006, 0.01235, 0.1006, 0.01235, 0.3792, 0.01235, 0.4721, 0.1052, 0.4721, 0.1052, 0.007707, 0.1052, 0.1006, 0.01235, 0.1006, 0.01235, 0.3792, 0.01235, 0.4721, 0.1052, 0.4721, 0.1052, 0.007707, 0.1052, 0.1006, 0.01235, 0.1006, 0.01235, 0.3792, 0.01235, 0.4721, 0.1052, 0.4721, 0.1052, 0.007707, 0.1052, 0.1006, 0.01235, 0.1006, 0.01235, 0.3792, 0.01235, 0.4721, 0.1052, 0.4721, 0.1052, 0.007707, 0.1052, 0.1006, 0.01235, 0.1006, 0.01235, 0.3792, 0.01235, 0.4721, 0.1052, 0.4721, 0.1052, 0.007707, 0.1052, 0.1006, 0.01235, 0.007707, 0.1052, 0.4721, 0.1052, 0.05415, 0.5696, 0.4257, 0.5696, 0.05415, 0.5696, 0.4721, 0.1052, 0.4721, 0.1052, 0.007707, 0.1052, 0.1006, 0.01235, 0.007707, 0.1052, 0.4721, 0.1052, 0.05415, 0.5696, 0.4257, 0.5696, 0.05415, 0.5696, 0.4721, 0.1052, 0.9955, 0.9955, 0.529, 0.9955, 0.9955, 0.624, 0.529, 0.624, 0.9955, 0.624, 0.529, 0.9955, 0.007387, 0.9918, 0.007387, 0.7131, 0.472, 0.9918, 0.472, 0.7131, 0.472, 0.9918, 0.007387, 0.7131, 0.9955, 0.6124, 0.529, 0.6124, 0.9955, 0.1441, 0.529, 0.1441, 0.9955, 0.1441, 0.529, 0.6124, 0.9955, 0.6124, 0.529, 0.6124, 0.9955, 0.1441, 0.529, 0.1441, 0.9955, 0.1441, 0.529, 0.6124, 0.9955, 0.1389, 0.529, 0.1389, 0.529, 0.006413, 0.529, 0.006413, 0.9955, 0.006413, 0.9955, 0.1389, 0.9955, 0.9955, 0.529, 0.9955, 0.9955, 0.624, 0.529, 0.624, 0.9955, 0.624, 0.529, 0.9955, 0.007387, 0.9918, 0.007387, 0.7131, 0.472, 0.9918, 0.472, 0.7131, 0.472, 0.9918, 0.007387, 0.7131, 0.4257, 0.5696, 0.05415, 0.5696, 0.4721, 0.1052, 0.007707, 0.1052, 0.4721, 0.1052, 0.05415, 0.5696, 0.9955, 0.6124, 0.529, 0.6124, 0.9955, 0.1441, 0.529, 0.1441, 0.9955, 0.1441, 0.529, 0.6124, 0.4257, 0.5696, 0.05415, 0.5696, 0.4721, 0.1052, 0.007707, 0.1052, 0.4721, 0.1052, 0.05415, 0.5696, 0.9955, 0.6124, 0.529, 0.6124, 0.9955, 0.1441, 0.529, 0.1441, 0.9955, 0.1441, 0.529, 0.6124, 0.9955, 0.1389, 0.529, 0.1389, 0.529, 0.006414, 0.529, 0.006414, 0.9955, 0.006413, 0.9955, 0.1389, 0.9955, 0.9955, 0.529, 0.9955, 0.9955, 0.624, 0.529, 0.624, 0.9955, 0.624, 0.529, 0.9955, 0.007387, 0.9918, 0.007387, 0.7131, 0.472, 0.9918, 0.472, 0.7131, 0.472, 0.9918, 0.007387, 0.7131, 0.4257, 0.5696, 0.05415, 0.5696, 0.4721, 0.1052, 0.007707, 0.1052, 0.4721, 0.1052, 0.05415, 0.5696, 0.9955, 0.6124, 0.529, 0.6124, 0.9955, 0.1441, 0.529, 0.1441, 0.9955, 0.1441, 0.529, 0.6124, 0.4257, 0.5696, 0.05415, 0.5696, 0.4721, 0.1052, 0.007707, 0.1052, 0.4721, 0.1052, 0.05415, 0.5696, 0.9955, 0.6124, 0.529, 0.6124, 0.9955, 0.1441, 0.529, 0.1441, 0.9955, 0.1441, 0.529, 0.6124, 0.4721, 0.1052, 0.007707, 0.1052, 0.1006, 0.01235, 0.1006, 0.01235, 0.3792, 0.01235, 0.4721, 0.1052, 0.9955, 0.9955, 0.529, 0.9955, 0.9955, 0.624, 0.529, 0.624, 0.9955, 0.624, 0.529, 0.9955, 0.007387, 0.9918, 0.007387, 0.7131, 0.472, 0.9918, 0.472, 0.7131, 0.472, 0.9918, 0.007387, 0.7131, 0.4257, 0.5696, 0.05415, 0.5696, 0.4721, 0.1052, 0.007707, 0.1052, 0.4721, 0.1052, 0.05415, 0.5696, 0.9955, 0.6124, 0.529, 0.6124, 0.9955, 0.1441, 0.529, 0.1441, 0.9955, 0.1441, 0.529, 0.6124, 0.4257, 0.5696, 0.05415, 0.5696, 0.4721, 0.1052, 0.007707, 0.1052, 0.4721, 0.1052, 0.05415, 0.5696, 0.9955, 0.6124, 0.529, 0.6124, 0.9955, 0.1441, 0.529, 0.1441, 0.9955, 0.1441, 0.529, 0.6124, 0.9955, 0.1389, 0.529, 0.1389, 0.529, 0.006414, 0.529, 0.006414, 0.9955, 0.006413, 0.9955, 0.1389, 0.9955, 0.1389, 0.529, 0.1389, 0.529, 0.006413, 0.529, 0.006413, 0.9955, 0.006413, 0.9955, 0.1389, 0.9955, 0.9955, 0.529, 0.9955, 0.9955, 0.624, 0.529, 0.624, 0.9955, 0.624, 0.529, 0.9955, 0.007387, 0.9918, 0.007387, 0.7131, 0.472, 0.9918, 0.472, 0.7131, 0.472, 0.9918, 0.007387, 0.7131, 0.4257, 0.5696, 0.05415, 0.5696, 0.4721, 0.1052, 0.007707, 0.1052, 0.4721, 0.1052, 0.05415, 0.5696, 0.9955, 0.6124, 0.529, 0.6124, 0.9955, 0.1441, 0.529, 0.1441, 0.9955, 0.1441, 0.529, 0.6124, 0.4257, 0.5696, 0.05415, 0.5696, 0.4721, 0.1052, 0.007707, 0.1052, 0.4721, 0.1052, 0.05415, 0.5696, 0.9955, 0.6124, 0.529, 0.6124, 0.9955, 0.1441, 0.529, 0.1441, 0.9955, 0.1441, 0.529, 0.6124, 0.4721, 0.1052, 0.007707, 0.1052, 0.1006, 0.01235, 0.1006, 0.01235, 0.3792, 0.01235, 0.4721, 0.1052, 0.4721, 0.1052, 0.007707, 0.1052, 0.1006, 0.01235, 0.1006, 0.01235, 0.3792, 0.01235, 0.4721, 0.1052, 0.9955, 0.9955, 0.529, 0.9955, 0.9955, 0.624, 0.529, 0.624, 0.9955, 0.624, 0.529, 0.9955, 0.007387, 0.9918, 0.007387, 0.7131, 0.472, 0.9918, 0.472, 0.7131, 0.472, 0.9918, 0.007387, 0.7131, 0.4257, 0.5696, 0.05415, 0.5696, 0.4721, 0.1052, 0.007707, 0.1052, 0.4721, 0.1052, 0.05415, 0.5696, 0.9955, 0.6124, 0.529, 0.6124, 0.9955, 0.1441, 0.529, 0.1441, 0.9955, 0.1441, 0.529, 0.6124, 0.4257, 0.5696, 0.05415, 0.5696, 0.4721, 0.1052, 0.007707, 0.1052, 0.4721, 0.1052, 0.05415, 0.5696, 0.9955, 0.6124, 0.529, 0.6124, 0.9955, 0.1441, 0.529, 0.1441, 0.9955, 0.1441, 0.529, 0.6124, 0.9955, 0.1389, 0.529, 0.1389, 0.529, 0.006414, 0.529, 0.006414, 0.9955, 0.006413, 0.9955, 0.1389, 0.9955, 0.1389, 0.529, 0.1389, 0.529, 0.006413, 0.529, 0.006413, 0.9955, 0.006413, 0.9955, 0.1389, 0.9955, 0.9955, 0.529, 0.9955, 0.9955, 0.624, 0.529, 0.624, 0.9955, 0.624, 0.529, 0.9955, 0.007387, 0.9918, 0.007387, 0.7131, 0.472, 0.9918, 0.472, 0.7131, 0.472, 0.9918, 0.007387, 0.7131, 0.4257, 0.5696, 0.05415, 0.5696, 0.4721, 0.1052, 0.007707, 0.1052, 0.4721, 0.1052, 0.05415, 0.5696, 0.9955, 0.6124, 0.529, 0.6124, 0.9955, 0.1441, 0.529, 0.1441, 0.9955, 0.1441, 0.529, 0.6124, 0.4257, 0.5696, 0.05415, 0.5696, 0.4721, 0.1052, 0.007707, 0.1052, 0.4721, 0.1052, 0.05415, 0.5696, 0.9955, 0.6124, 0.529, 0.6124, 0.9955, 0.1441, 0.529, 0.1441, 0.9955, 0.1441, 0.529, 0.6124, 0.9955, 0.1389, 0.529, 0.1389, 0.529, 0.006414, 0.529, 0.006414, 0.9955, 0.006413, 0.9955, 0.1389, 0.9955, 0.1389, 0.529, 0.1389, 0.529, 0.006413, 0.529, 0.006413, 0.9955, 0.006413, 0.9955, 0.1389, 0.9955, 0.9955, 0.529, 0.9955, 0.9955, 0.624, 0.529, 0.624, 0.9955, 0.624, 0.529, 0.9955, 0.007387, 0.9918, 0.007387, 0.7131, 0.472, 0.9918, 0.472, 0.7131, 0.472, 0.9918, 0.007387, 0.7131, 0.4257, 0.5696, 0.05415, 0.5696, 0.4721, 0.1052, 0.007707, 0.1052, 0.4721, 0.1052, 0.05415, 0.5696, 0.9955, 0.6124, 0.529, 0.6124, 0.9955, 0.1441, 0.529, 0.1441, 0.9955, 0.1441, 0.529, 0.6124, 0.4257, 0.5696, 0.05415, 0.5696, 0.4721, 0.1052, 0.007707, 0.1052, 0.4721, 0.1052, 0.05415, 0.5696, 0.9955, 0.6124, 0.529, 0.6124, 0.9955, 0.1441, 0.529, 0.1441, 0.9955, 0.1441, 0.529, 0.6124, 0.9955, 0.1389, 0.529, 0.1389, 0.529, 0.006414, 0.529, 0.006414, 0.9955, 0.006413, 0.9955, 0.1389, 0.9955, 0.1389, 0.529, 0.1389, 0.529, 0.006413, 0.529, 0.006413, 0.9955, 0.006413, 0.9955, 0.1389])
me_rsrc_world_prop_clockworks_gears_1unit_teeth_parts_08teeth__001.materials.append(mat_dummymtl_rsrc_world_prop_clockworks_gears_1unit_teeth_parts_001)
me_rsrc_world_prop_clockworks_gears_1unit_teeth_parts_08teeth__001.update()
me_rsrc_world_prop_clockworks_gears_1unit_teeth_parts_08teeth__001.normals_split_custom_set([tuple(v) for v in zip(*[iter([0.0, 0.0, 1.0, 0.0, 0.0, 1.0, 0.0, 0.0, 1.0, -0.7071, 0.7071, 0.0, -0.7071, 0.7071, 0.0, -0.7071, 0.7071, 0.0, -0.7071, 0.7071, 0.0, -0.7071, 0.7071, 0.0, -0.7071, 0.7071, 0.0, 0.0, 0.0, -1.0, 0.0, 0.0, -1.0, 0.0, 0.0, -1.0, 0.0, 0.0, 1.0, 0.0, 0.0, 1.0, 0.0, 0.0, 1.0, 0.0, 0.0, 1.0, 0.0, 0.0, 1.0, 0.0, 0.0, 1.0, 0.0, 0.0, -1.0, 0.0, 0.0, -1.0, 0.0, 0.0, -1.0, 0.0, 0.0, -1.0, 0.0, 0.0, -1.0, 0.0, 0.0, -1.0, 0.0, 1.0, 0.0, 0.0, 1.0, 0.0, 0.0, 1.0, 0.0, 0.0, 1.0, 0.0, 0.0, 1.0, 0.0, 0.0, 1.0, 0.0, 7.451e-07, -1.013e-06, 1.0, 7.451e-07, -1.013e-06, 1.0, 7.451e-07, -1.013e-06, 1.0, -1.118e-06, -1.689e-06, 1.0, -1.118e-06, -1.689e-06, 1.0, -1.118e-06, -1.689e-06, 1.0, -0.7071, -0.7071, 0.0, -0.7071, -0.7071, 0.0, -0.7071, -0.7071, 0.0, -0.7071, -0.7071, 0.0, -0.7071, -0.7071, 0.0, -0.7071, -0.7071, 0.0, -0.7071, 0.7071, 0.0, -0.7071, 0.7071, 0.0, -0.7071, 0.7071, 0.0, -0.7071, 0.7071, 0.0, -0.7071, 0.7071, 0.0, -0.7071, 0.7071, 0.0, 0.0, 0.0, -1.0, 0.0, 0.0, -1.0, 0.0, 0.0, -1.0, -2.483e-07, 0.0, -1.0, -2.483e-07, 0.0, -1.0, -2.483e-07, 0.0, -1.0, 0.0, 0.0, 1.0, 0.0, 0.0, 1.0, 0.0, 0.0, 1.0, 0.0, 0.0, 1.0, 0.0, 0.0, 1.0, 0.0, 0.0, 1.0, -0.7071, -0.7071, 0.0, -0.7071, -0.7071, 0.0, -0.7071, -0.7071, 0.0, -0.7071, -0.7071, 0.0, -0.7071, -0.7071, 0.0, -0.7071, -0.7071, 0.0, 0.7071, -0.7071, 0.0, 0.7071, -0.7071, 0.0, 0.7071, -0.7071, 0.0, 0.7071, -0.7071, 0.0, 0.7071, -0.7071, 0.0, 0.7071, -0.7071, 0.0, 1.192e-06, 0.0, -1.0, 1.192e-06, 0.0, -1.0, 1.192e-06, 0.0, -1.0, 0.0, 2.248e-06, -1.0, 0.0, 2.248e-06, -1.0, 0.0, 2.248e-06, -1.0, 0.0, -1.433e-06, 1.0, 0.0, -1.433e-06, 1.0, 0.0, -1.433e-06, 1.0, -2.483e-06, 0.0, 1.0, -2.483e-06, 0.0, 1.0, -2.483e-06, 0.0, 1.0, 1.49e-07, 0.0, 1.0, 1.49e-07, 0.0, 1.0, 1.49e-07, 0.0, 1.0, -2.484e-07, 0.0, 1.0, -2.484e-07, 0.0, 1.0, -2.484e-07, 0.0, 1.0, 1.49e-07, 0.0, -1.0, 1.49e-07, 0.0, -1.0, 1.49e-07, 0.0, -1.0, -2.484e-07, 0.0, -1.0, -2.484e-07, 0.0, -1.0, -2.484e-07, 0.0, -1.0, 1.341e-06, 0.0, 1.0, 1.341e-06, 0.0, 1.0, 1.341e-06, 0.0, 1.0, 3.725e-06, 3.583e-06, 1.0, 3.725e-06, 3.583e-06, 1.0, 3.725e-06, 3.583e-06, 1.0, -3.576e-06, -2.023e-06, -1.0, -3.576e-06, -2.023e-06, -1.0, -3.576e-06, -2.023e-06, -1.0, 2.483e-07, 0.0, -1.0, 2.483e-07, 0.0, -1.0, 2.483e-07, 0.0, -1.0, 0.0, 0.0, 1.0, 0.0, 0.0, 1.0, 0.0, 0.0, 1.0, 0.0, 0.0, 1.0, 0.0, 0.0, 1.0, 0.0, 0.0, 1.0, 0.0, 0.0, 1.0, 0.0, 0.0, 1.0, 0.0, 0.0, 1.0, 0.0, 0.0, -1.0, 0.0, 0.0, -1.0, 0.0, 0.0, -1.0, 0.0, 0.0, -1.0, 0.0, 0.0, -1.0, 0.0, 0.0, -1.0, 0.0, 0.0, -1.0, 0.0, 0.0, -1.0, 0.0, 0.0, -1.0, 0.0, -1.0, 0.0, 0.0, -1.0, 0.0, 0.0, -1.0, 0.0, 0.0, -1.0, 0.0, 0.0, -1.0, 0.0, 0.0, -1.0, 0.0, 0.0, 1.0, 0.0, 0.0, 1.0, 0.0, 0.0, 1.0, 0.0, 0.0, 1.0, 0.0, 0.0, 1.0, 0.0, 0.0, 1.0, 0.0, -0.995, -0.09951, 0.0, -0.995, -0.09951, 0.0, -0.995, -0.09951, 0.0, -0.995, -0.09951, 0.0, -0.995, -0.09951, 0.0, -0.995, -0.09951, 0.0, 0.995, -0.0995, 0.0, 0.995, -0.0995, 0.0, 0.995, -0.0995, 0.0, 0.995, -0.0995, 0.0, 0.995, -0.0995, 0.0, 0.995, -0.0995, 0.0, 0.7071, 0.7071, 0.0, 0.7071, 0.7071, 0.0, 0.7071, 0.7071, 0.0, 0.7071, 0.7071, 0.0, 0.7071, 0.7071, 0.0, 0.7071, 0.7071, 0.0, 0.7071, -0.7071, 0.0, 0.7071, -0.7071, 0.0, 0.7071, -0.7071, 0.0, 0.7071, -0.7071, 0.0, 0.7071, -0.7071, 0.0, 0.7071, -0.7071, 0.0, -0.7071, 0.7071, 0.0, -0.7071, 0.7071, 0.0, -0.7071, 0.7071, 0.0, -0.7071, 0.7071, 0.0, -0.7071, 0.7071, 0.0, -0.7071, 0.7071, 0.0, 0.0, 0.0, 1.0, 0.0, 0.0, 1.0, 0.0, 0.0, 1.0, 0.0, 0.0, 1.0, 0.0, 0.0, 1.0, 0.0, 0.0, 1.0, -0.6332, -0.774, 0.0, -0.6332, -0.774, 0.0, -0.6332, -0.774, 0.0, -0.6332, -0.774, 0.0, -0.6332, -0.774, 0.0, -0.6332, -0.774, 0.0, 0.0, 0.0, -1.0, 0.0, 0.0, -1.0, 0.0, 0.0, -1.0, 0.0, 0.0, -1.0, 0.0, 0.0, -1.0, 0.0, 0.0, -1.0, 0.774, 0.6332, 0.0, 0.774, 0.6332, 0.0, 0.774, 0.6332, 0.0, 0.774, 0.6332, 0.0, 0.774, 0.6332, 0.0, 0.774, 0.6332, 0.0, -1.0, 0.0, 0.0, -1.0, 0.0, 0.0, -1.0, 0.0, 0.0, -1.0, 0.0, 0.0, -1.0, 0.0, 0.0, -1.0, 0.0, 0.0, 1.0, 0.0, 0.0, 1.0, 0.0, 0.0, 1.0, 0.0, 0.0, 1.0, 0.0, 0.0, 1.0, 0.0, 0.0, 1.0, 0.0, 0.0, -1.0, 3.974e-07, 0.0, -1.0, 3.974e-07, 0.0, -1.0, 3.974e-07, 0.0, -1.0, 0.0, 0.0, -1.0, 0.0, 0.0, -1.0, 0.0, 0.0, -9.686e-07, 0.0, 1.0, -9.686e-07, 0.0, 1.0, -9.686e-07, 0.0, 1.0, -1.192e-07, -1.013e-06, 1.0, -1.192e-07, -1.013e-06, 1.0, -1.192e-07, -1.013e-06, 1.0, 0.0995, -0.995, 0.0, 0.0995, -0.995, 0.0, 0.0995, -0.995, 0.0, 0.0995, -0.995, 0.0, 0.0995, -0.995, 0.0, 0.0995, -0.995, 0.0, 0.0, 0.0, -1.0, 0.0, 0.0, -1.0, 0.0, 0.0, -1.0, 8.345e-07, 9.537e-07, -1.0, 8.345e-07, 9.537e-07, -1.0, 8.345e-07, 9.537e-07, -1.0, 0.0995, 0.995, 0.0, 0.0995, 0.995, 0.0, 0.0995, 0.995, 0.0, 0.0995, 0.995, 0.0, 0.0995, 0.995, 0.0, 0.0995, 0.995, 0.0, 8.941e-07, 9.537e-07, -1.0, 8.941e-07, 9.537e-07, -1.0, 8.941e-07, 9.537e-07, -1.0, -1.242e-06, 1.589e-06, -1.0, -1.242e-06, 1.589e-06, -1.0, -1.242e-06, 1.589e-06, -1.0, 0.7071, 0.7071, 0.0, 0.7071, 0.7071, 0.0, 0.7071, 0.7071, 0.0, 0.7071, 0.7071, 0.0, 0.7071, 0.7071, 0.0, 0.7071, 0.7071, 0.0, -0.7071, -0.7071, 0.0, -0.7071, -0.7071, 0.0, -0.7071, -0.7071, 0.0, -0.7071, -0.7071, 0.0, -0.7071, -0.7071, 0.0, -0.7071, -0.7071, 0.0, 6.612e-07, 6.744e-07, -1.0, 6.612e-07, 6.744e-07, -1.0, 6.612e-07, 6.744e-07, -1.0, 7.227e-07, 6.744e-07, -1.0, 7.227e-07, 6.744e-07, -1.0, 7.227e-07, 6.744e-07, -1.0, -0.6332, 0.774, 0.0, -0.6332, 0.774, 0.0, -0.6332, 0.774, 0.0, -0.6332, 0.774, 0.0, -0.6332, 0.774, 0.0, -0.6332, 0.774, 0.0, -5.961e-07, -7.165e-07, 1.0, -5.961e-07, -7.165e-07, 1.0, -5.961e-07, -7.165e-07, 1.0, -8.345e-07, -7.165e-07, 1.0, -8.345e-07, -7.165e-07, 1.0, -8.345e-07, -7.165e-07, 1.0, 0.774, -0.6332, 0.0, 0.774, -0.6332, 0.0, 0.774, -0.6332, 0.0, 0.774, -0.6332, 0.0, 0.774, -0.6332, 0.0, 0.774, -0.6332, 0.0, -1.0, 0.0, 0.0, -1.0, 0.0, 0.0, -1.0, 0.0, 0.0, -1.0, 0.0, 0.0, -1.0, 0.0, 0.0, -1.0, 0.0, 0.0, 0.0, -1.0, 0.0, 0.0, -1.0, 0.0, 0.0, -1.0, 0.0, 0.0, -1.0, 0.0, 0.0, -1.0, 0.0, 0.0, -1.0, 0.0, 0.0, 1.0, 0.0, 0.0, 1.0, 0.0, 0.0, 1.0, 0.0, 0.0, 1.0, 0.0, 0.0, 1.0, 0.0, 0.0, 1.0, 0.0, 0.0, -1.0, 0.0, 0.0, -1.0, 0.0, 0.0, -1.0, 0.0, 0.0, -1.0, 0.0, 0.0, -1.0, 0.0, 0.0, -1.0, 0.0, 1.192e-06, -1.192e-07, -1.0, 1.192e-06, -1.192e-07, -1.0, 1.192e-06, -1.192e-07, -1.0, 0.0, 9.537e-07, -1.0, 0.0, 9.537e-07, -1.0, 0.0, 9.537e-07, -1.0, -0.995, 0.0995, 0.0, -0.995, 0.0995, 0.0, -0.995, 0.0995, 0.0, -0.995, 0.0995, 0.0, -0.995, 0.0995, 0.0, -0.995, 0.0995, 0.0, -1.267e-06, -1.14e-06, 1.0, -1.267e-06, -1.14e-06, 1.0, -1.267e-06, -1.14e-06, 1.0, 0.0, 0.0, 1.0, 0.0, 0.0, 1.0, 0.0, 0.0, 1.0, 0.995, 0.0995, 0.0, 0.995, 0.0995, 0.0, 0.995, 0.0995, 0.0, 0.995, 0.0995, 0.0, 0.995, 0.0995, 0.0, 0.995, 0.0995, 0.0, 0.0, 0.0, -1.0, 0.0, 0.0, -1.0, 0.0, 0.0, -1.0, 0.0, 0.0, -1.0, 0.0, 0.0, -1.0, 0.0, 0.0, -1.0, 0.0, 0.0, 1.0, 0.0, 0.0, 1.0, 0.0, 0.0, 1.0, 0.0, 0.0, 1.0, 0.0, 0.0, 1.0, 0.0, 0.0, 1.0, -0.7071, 0.7071, 0.0, -0.7071, 0.7071, 0.0, -0.7071, 0.7071, 0.0, -0.7071, 0.7071, 0.0, -0.7071, 0.7071, 0.0, -0.7071, 0.7071, 0.0, 0.7071, -0.7071, 0.0, 0.7071, -0.7071, 0.0, 0.7071, -0.7071, 0.0, 0.7071, -0.7071, -7.153e-06, 0.7071, -0.7071, -7.153e-06, 0.7071, -0.7071, -7.153e-06, 7.451e-07, 7.586e-07, -1.0, 7.451e-07, 7.586e-07, -1.0, 7.451e-07, 7.586e-07, -1.0, 7.153e-07, 7.418e-07, -1.0, 7.153e-07, 7.418e-07, -1.0, 7.153e-07, 7.418e-07, -1.0, -0.774, -0.6332, 0.0, -0.774, -0.6332, 0.0, -0.774, -0.6332, 0.0, -0.774, -0.6332, 0.0, -0.774, -0.6332, 0.0, -0.774, -0.6332, 0.0, -8.382e-07, -9.852e-07, 1.0, -8.382e-07, -9.852e-07, 1.0, -8.382e-07, -9.852e-07, 1.0, -7.6e-07, -6.448e-07, 1.0, -7.6e-07, -6.448e-07, 1.0, -7.6e-07, -6.448e-07, 1.0, 0.6332, 0.774, 0.0, 0.6332, 0.774, 0.0, 0.6332, 0.774, 0.0, 0.6332, 0.774, 0.0, 0.6332, 0.774, 0.0, 0.6332, 0.774, 0.0, 0.0, -1.0, 0.0, 0.0, -1.0, 0.0, 0.0, -1.0, 0.0, 0.0, -1.0, 0.0, 0.0, -1.0, 0.0, 0.0, -1.0, 0.0, 1.0, 0.0, 0.0, 1.0, 0.0, 0.0, 1.0, 0.0, 0.0, 1.0, 0.0, 0.0, 1.0, 0.0, 0.0, 1.0, 0.0, 0.0, -1.0, 0.0, 0.0, -1.0, 0.0, 0.0, -1.0, 0.0, 0.0, -1.0, 0.0, 0.0, -1.0, 0.0, 0.0, -1.0, 0.0, 0.0, 1.0, 0.0, 0.0, 1.0, 0.0, 0.0, 1.0, 0.0, 0.0, 1.0, 0.0, 0.0, 1.0, 0.0, 0.0, 1.0, 0.0, 0.0, -1.192e-06, 1.267e-06, 1.0, -1.192e-06, 1.267e-06, 1.0, -1.192e-06, 1.267e-06, 1.0, 0.0, 0.0, 1.0, 0.0, 0.0, 1.0, 0.0, 0.0, 1.0, -0.0995, 0.995, 0.0, -0.0995, 0.995, 0.0, -0.0995, 0.995, 0.0, -0.0995, 0.995, 0.0, -0.0995, 0.995, 0.0, -0.0995, 0.995, 0.0, -7.451e-08, -1.192e-06, -1.0, -7.451e-08, -1.192e-06, -1.0, -7.451e-08, -1.192e-06, -1.0, 9.537e-07, 0.0, -1.0, 9.537e-07, 0.0, -1.0, 9.537e-07, 0.0, -1.0, -0.0995, -0.995, 0.0, -0.0995, -0.995, 0.0, -0.0995, -0.995, 0.0, -0.0995, -0.995, 0.0, -0.0995, -0.995, 0.0, -0.0995, -0.995, 0.0, 0.7071, 0.7071, 0.0, 0.7071, 0.7071, 0.0, 0.7071, 0.7071, 0.0, 0.7071, 0.7071, 0.0, 0.7071, 0.7071, 0.0, 0.7071, 0.7071, 0.0, 0.7071, -0.7071, 0.0, 0.7071, -0.7071, 0.0, 0.7071, -0.7071, 0.0, 0.7071, -0.7071, 0.0, 0.7071, -0.7071, 0.0, 0.7071, -0.7071, 0.0, -0.7071, -0.7071, 0.0, -0.7071, -0.7071, 0.0, -0.7071, -0.7071, 0.0, -0.7071, -0.7071, 0.0, -0.7071, -0.7071, 0.0, -0.7071, -0.7071, 0.0, 0.7071, 0.7071, 0.0, 0.7071, 0.7071, 0.0, 0.7071, 0.7071, 0.0, 0.7071, 0.7071, 0.0, 0.7071, 0.7071, 0.0, 0.7071, 0.7071, 0.0, 0.0, 0.0, 1.0, 0.0, 0.0, 1.0, 0.0, 0.0, 1.0, 1.431e-06, -7.165e-08, 1.0, 1.431e-06, -7.165e-08, 1.0, 1.431e-06, -7.165e-08, 1.0, -0.774, 0.6332, 0.0, -0.774, 0.6332, 0.0, -0.774, 0.6332, 0.0, -0.774, 0.6332, 0.0, -0.774, 0.6332, 0.0, -0.774, 0.6332, 0.0, -6.612e-07, -6.744e-07, -1.0, -6.612e-07, -6.744e-07, -1.0, -6.612e-07, -6.744e-07, -1.0, -7.227e-07, 6.069e-07, -1.0, -7.227e-07, 6.069e-07, -1.0, -7.227e-07, 6.069e-07, -1.0, 0.6332, -0.774, 0.0, 0.6332, -0.774, 0.0, 0.6332, -0.774, 0.0, 0.6332, -0.774, 0.0, 0.6332, -0.774, 0.0, 0.6332, -0.774, 0.0, 0.0, 1.0, 0.0, 0.0, 1.0, 0.0, 0.0, 1.0, 0.0, 0.0, 1.0, 0.0, 0.0, 1.0, 0.0, 0.0, 1.0, 0.0, 1.0, 0.0, 0.0, 1.0, 0.0, 0.0, 1.0, 0.0, 0.0, 1.0, 0.0, 0.0, 1.0, 0.0, 0.0, 1.0, 0.0, 0.0])] * 3)])
me_rsrc_world_prop_clockworks_gears_1unit_teeth_parts_08teeth__002 = bpy.data.meshes.new('rsrc.world.prop.clockworks.gears.1unit_teeth.parts.08teeth-.002')
me_rsrc_world_prop_clockworks_gears_1unit_teeth_parts_08teeth__002.from_pydata([(1.23, -1.23, -0.4), (1.14, 2.985e-08, -0.4), (1.74, 2.985e-08, -0.4), (0.8061, -0.8061, -0.4), (0.8061, -0.8061, 0.4), (1.74, 0.0, 0.4), (1.14, 0.0, 0.4), (1.23, -1.23, 0.4), (1.74, 2.985e-08, -0.4), (0.8061, 0.8061, -0.4), (1.23, 1.23, -0.4), (1.14, 2.985e-08, -0.4), (1.14, 0.0, 0.4), (1.23, 1.23, 0.4), (0.8061, 0.8061, 0.4), (1.74, 0.0, 0.4), (1.23, 1.23, -0.4), (-6.147e-08, 1.14, -0.4), (-5.551e-08, 1.74, -0.4), (0.8061, 0.8061, -0.4), (0.8061, 0.8061, 0.4), (-3.803e-08, 1.74, 0.4), (-2.492e-08, 1.14, 0.4), (1.23, 1.23, 0.4), (-5.551e-08, 1.74, -0.4), (-0.8061, 0.8061, -0.4), (-1.23, 1.23, -0.4), (-6.147e-08, 1.14, -0.4), (-2.492e-08, 1.14, 0.4), (-1.23, 1.23, 0.4), (-0.8061, 0.8061, 0.4), (-3.803e-08, 1.74, 0.4), (-1.23, 1.23, -0.4), (-1.14, -1.75e-07, -0.4), (-1.74, -2.585e-07, -0.4), (-0.8061, 0.8061, -0.4), (-0.8061, 0.8061, 0.4), (-1.74, -2.286e-07, 0.4), (-1.14, -1.452e-07, 0.4), (-1.23, 1.23, 0.4), (-1.74, -2.585e-07, -0.4), (-0.8061, -0.8061, -0.4), (-1.23, -1.23, -0.4), (-1.14, -1.75e-07, -0.4), (-1.14, -1.452e-07, 0.4), (-1.23, -1.23, 0.4), (-0.8061, -0.8061, 0.4), (-1.74, -2.286e-07, 0.4), (-1.23, -1.23, -0.4), (-5.201e-08, -1.14, -0.4), (-1.247e-07, -1.74, -0.4), (-0.8061, -0.8061, -0.4), (-0.8061, -0.8061, 0.4), (-1.422e-07, -1.74, 0.4), (-8.857e-08, -1.14, 0.4), (-1.23, -1.23, 0.4), (-1.247e-07, -1.74, -0.4), (0.8061, -0.8061, -0.4), (1.23, -1.23, -0.4), (-5.201e-08, -1.14, -0.4), (-8.857e-08, -1.14, 0.4), (1.23, -1.23, 0.4), (0.8061, -0.8061, 0.4), (-1.422e-07, -1.74, 0.4), (1.23, -1.23, 0.4), (1.23, -1.23, -0.4), (1.74, 2.985e-08, -0.4), (1.74, 0.0, 0.4), (1.23, 1.23, -0.4), (1.23, 1.23, 0.4), (-5.551e-08, 1.74, -0.4), (-3.803e-08, 1.74, 0.4), (-1.23, 1.23, -0.4), (-1.23, 1.23, 0.4), (-1.74, -2.585e-07, -0.4), (-1.74, -2.286e-07, 0.4), (-1.23, -1.23, -0.4), (-1.23, -1.23, 0.4), (-1.247e-07, -1.74, -0.4), (-1.422e-07, -1.74, 0.4), (1.23, -1.23, -0.4), (1.23, -1.23, 0.4), (0.8061, -0.8061, -0.4), (0.8061, -0.8061, 0.4), (1.14, 0.0, 0.4), (1.14, 2.985e-08, -0.4), (0.8061, 0.8061, 0.4), (0.8061, 0.8061, -0.4), (-2.492e-08, 1.14, 0.4), (-6.147e-08, 1.14, -0.4), (-0.8061, 0.8061, 0.4), (-0.8061, 0.8061, -0.4), (-1.14, -1.452e-07, 0.4), (-1.14, -1.75e-07, -0.4), (-0.8061, -0.8061, 0.4), (-0.8061, -0.8061, -0.4), (-8.857e-08, -1.14, 0.4), (-5.201e-08, -1.14, -0.4), (0.8061, -0.8061, 0.4), (0.8061, -0.8061, -0.4)], [], [(0, 1, 2), (0, 3, 1), (4, 5, 6), (4, 7, 5), (8, 9, 10), (8, 11, 9), (12, 13, 14), (12, 15, 13), (16, 17, 18), (16, 19, 17), (20, 21, 22), (20, 23, 21), (24, 25, 26), (24, 27, 25), (28, 29, 30), (28, 31, 29), (32, 33, 34), (32, 35, 33), (36, 37, 38), (36, 39, 37), (40, 41, 42), (40, 43, 41), (44, 45, 46), (44, 47, 45), (48, 49, 50), (48, 51, 49), (52, 53, 54), (52, 55, 53), (56, 57, 58), (56, 59, 57), (60, 61, 62), (60, 63, 61), (64, 65, 66), (64, 66, 67), (67, 66, 68), (67, 68, 69), (69, 68, 70), (69, 70, 71), (71, 70, 72), (71, 72, 73), (73, 72, 74), (73, 74, 75), (75, 74, 76), (75, 76, 77), (77, 76, 78), (77, 78, 79), (79, 78, 80), (79, 80, 81), (82, 83, 84), (82, 84, 85), (85, 84, 86), (85, 86, 87), (87, 86, 88), (87, 88, 89), (89, 88, 90), (89, 90, 91), (91, 90, 92), (91, 92, 93), (93, 92, 94), (93, 94, 95), (95, 94, 96), (95, 96, 97), (97, 96, 98), (97, 98, 99)])
me_rsrc_world_prop_clockworks_gears_1unit_teeth_parts_08teeth__002.polygons.foreach_set('use_smooth', [0, 0, 0, 0, 0, 0, 0, 0, 0, 0, 0, 0, 0, 0, 0, 0, 0, 0, 0, 0, 0, 0, 0, 0, 0, 0, 0, 0, 0, 0, 0, 0, 1, 1, 1, 1, 1, 1, 1, 1, 1, 1, 1, 1, 1, 1, 1, 1, 1, 1, 1, 1, 1, 1, 1, 1, 1, 1, 1, 1, 1, 1, 1, 1])
_uv = me_rsrc_world_prop_clockworks_gears_1unit_teeth_parts_08teeth__002.uv_layers.new(name='UVMap')
_uv.uv.foreach_set('vector', [0.09999, 0.6665, 0.7621, 0.3335, 0.9, 0.6665, 0.09999, 0.6665, 0.2379, 0.3335, 0.7621, 0.3335, 0.2379, 0.3335, 0.9, 0.6665, 0.7621, 0.3335, 0.2379, 0.3335, 0.09999, 0.6665, 0.9, 0.6665, 0.7504, 0.6665, 1.412, 0.3335, 1.55, 0.6665, 0.7504, 0.6665, 0.8883, 0.3335, 1.412, 0.3335, 0.8883, 0.3335, 1.55, 0.6665, 1.412, 0.3335, 0.8883, 0.3335, 0.7504, 0.6665, 1.55, 0.6665, 1.415, 0.6665, 2.077, 0.3335, 2.215, 0.6665, 1.415, 0.6665, 1.553, 0.3335, 2.077, 0.3335, 1.553, 0.3335, 2.215, 0.6665, 2.077, 0.3335, 1.553, 0.3335, 1.415, 0.6665, 2.215, 0.6665, 2.082, 0.6665, 2.744, 0.3335, 2.882, 0.6665, 2.082, 0.6665, 2.22, 0.3335, 2.744, 0.3335, 2.22, 0.3335, 2.882, 0.6665, 2.744, 0.3335, 2.22, 0.3335, 2.082, 0.6665, 2.882, 0.6665, 2.742, 0.6665, 3.404, 0.3335, 3.542, 0.6665, 2.742, 0.6665, 2.88, 0.3335, 3.404, 0.3335, 2.88, 0.3335, 3.542, 0.6665, 3.404, 0.3335, 2.88, 0.3335, 2.742, 0.6665, 3.542, 0.6665, 3.393, 0.6665, 4.055, 0.3335, 4.193, 0.6665, 3.393, 0.6665, 3.531, 0.3335, 4.055, 0.3335, 3.531, 0.3335, 4.193, 0.6665, 4.055, 0.3335, 3.531, 0.3335, 3.393, 0.6665, 4.193, 0.6665, 4.055, 0.6665, 4.718, 0.3335, 4.855, 0.6665, 4.055, 0.6665, 4.193, 0.3335, 4.718, 0.3335, 4.193, 0.3335, 4.855, 0.6665, 4.718, 0.3335, 4.193, 0.3335, 4.055, 0.6665, 4.855, 0.6665, 4.718, 0.6665, 5.38, 0.3335, 5.518, 0.6665, 4.718, 0.6665, 4.856, 0.3335, 5.38, 0.3335, 4.856, 0.3335, 5.518, 0.6665, 5.38, 0.3335, 4.856, 0.3335, 4.718, 0.6665, 5.518, 0.6665, 0.175, 1.0, 0.175, 0.6665, 0.8252, 0.6665, 0.175, 1.0, 0.8252, 0.6665, 0.8252, 1.0, 0.8252, 1.0, 0.8252, 0.6665, 1.483, 0.6665, 0.8252, 1.0, 1.483, 0.6665, 1.483, 1.0, 1.483, 1.0, 1.483, 0.6665, 2.148, 0.6665, 1.483, 1.0, 2.148, 0.6665, 2.148, 1.0, 2.148, 1.0, 2.148, 0.6665, 2.812, 0.6665, 2.148, 1.0, 2.812, 0.6665, 2.812, 1.0, 2.812, 1.0, 2.812, 0.6665, 3.467, 0.6665, 2.812, 1.0, 3.467, 0.6665, 3.467, 1.0, 3.467, 1.0, 3.467, 0.6665, 4.124, 0.6665, 3.467, 1.0, 4.124, 0.6665, 4.124, 1.0, 4.124, 1.0, 4.124, 0.6665, 4.787, 0.6665, 4.124, 1.0, 4.787, 0.6665, 4.787, 1.0, 4.787, 1.0, 4.787, 0.6665, 5.443, 0.6665, 4.787, 1.0, 5.443, 0.6665, 5.443, 1.0, 0.175, 0.0, 0.175, 0.3335, 0.8252, 0.3335, 0.175, 0.0, 0.8252, 0.3335, 0.8252, 0.0, 0.8252, 0.0, 0.8252, 0.3335, 1.483, 0.3335, 0.8252, 0.0, 1.483, 0.3335, 1.483, 0.0, 1.483, 0.0, 1.483, 0.3335, 2.148, 0.3335, 1.483, 0.0, 2.148, 0.3335, 2.148, 0.0, 2.148, 0.0, 2.148, 0.3335, 2.812, 0.3335, 2.148, 0.0, 2.812, 0.3335, 2.812, 0.0, 2.812, 0.0, 2.812, 0.3335, 3.467, 0.3335, 2.812, 0.0, 3.467, 0.3335, 3.467, 0.0, 3.467, 0.0, 3.467, 0.3335, 4.124, 0.3335, 3.467, 0.0, 4.124, 0.3335, 4.124, 0.0, 4.124, 0.0, 4.124, 0.3335, 4.787, 0.3335, 4.124, 0.0, 4.787, 0.3335, 4.787, 0.0, 4.787, 0.0, 4.787, 0.3335, 5.443, 0.3335, 4.787, 0.0, 5.443, 0.3335, 5.443, 0.0])
me_rsrc_world_prop_clockworks_gears_1unit_teeth_parts_08teeth__002.materials.append(mat_dummymtl_rsrc_world_prop_clockworks_gears_1unit_teeth_parts_002)
me_rsrc_world_prop_clockworks_gears_1unit_teeth_parts_08teeth__002.update()
me_rsrc_world_prop_clockworks_gears_1unit_teeth_parts_08teeth__002.normals_split_custom_set([tuple(v) for v in zip(*[iter([0.0, 0.0, -1.0, 0.0, 0.0, -1.0, 0.0, 0.0, -1.0, 2.465e-07, 0.0, -1.0, 2.465e-07, 0.0, -1.0, 2.465e-07, 0.0, -1.0, 0.0, 0.0, 1.0, 0.0, 0.0, 1.0, 0.0, 0.0, 1.0, 0.0, 0.0, 1.0, 0.0, 0.0, 1.0, 0.0, 0.0, 1.0, -4.037e-08, 0.0, -1.0, -4.037e-08, 0.0, -1.0, -4.037e-08, 0.0, -1.0, 0.0, 0.0, -1.0, 0.0, 0.0, -1.0, 0.0, 0.0, -1.0, 6.162e-08, 0.0, 1.0, 6.162e-08, 0.0, 1.0, 6.162e-08, 0.0, 1.0, 0.0, 0.0, 1.0, 0.0, 0.0, 1.0, 0.0, 0.0, 1.0, 0.0, 0.0, -1.0, 0.0, 0.0, -1.0, 0.0, 0.0, -1.0, 0.0, 0.0, -1.0, 0.0, 0.0, -1.0, 0.0, 0.0, -1.0, 6.162e-08, 0.0, 1.0, 6.162e-08, 0.0, 1.0, 6.162e-08, 0.0, 1.0, -4.037e-08, 0.0, 1.0, -4.037e-08, 0.0, 1.0, -4.037e-08, 0.0, 1.0, 4.037e-08, 0.0, -1.0, 4.037e-08, 0.0, -1.0, 4.037e-08, 0.0, -1.0, -6.162e-08, 0.0, -1.0, -6.162e-08, 0.0, -1.0, -6.162e-08, 0.0, -1.0, 0.0, 0.0, 1.0, 0.0, 0.0, 1.0, 0.0, 0.0, 1.0, 0.0, 0.0, 1.0, 0.0, 0.0, 1.0, 0.0, 0.0, 1.0, -9.691e-09, 0.0, -1.0, -9.691e-09, 0.0, -1.0, -9.691e-09, 0.0, -1.0, -1.232e-07, 0.0, -1.0, -1.232e-07, 0.0, -1.0, -1.232e-07, 0.0, -1.0, -1.479e-08, 0.0, 1.0, -1.479e-08, 0.0, 1.0, -1.479e-08, 0.0, 1.0, -8.074e-08, 0.0, 1.0, -8.074e-08, 0.0, 1.0, -8.074e-08, 0.0, 1.0, -4.037e-08, 0.0, -1.0, -4.037e-08, 0.0, -1.0, -4.037e-08, 0.0, -1.0, 0.0, 0.0, -1.0, 0.0, 0.0, -1.0, 0.0, 0.0, -1.0, 6.162e-08, 0.0, 1.0, 6.162e-08, 0.0, 1.0, 6.162e-08, 0.0, 1.0, -8.074e-08, 0.0, 1.0, -8.074e-08, 0.0, 1.0, -8.074e-08, 0.0, 1.0, 0.0, 0.0, -1.0, 0.0, 0.0, -1.0, 0.0, 0.0, -1.0, 0.0, 0.0, -1.0, 0.0, 0.0, -1.0, 0.0, 0.0, -1.0, -6.162e-08, 0.0, 1.0, -6.162e-08, 0.0, 1.0, -6.162e-08, 0.0, 1.0, 4.037e-08, 0.0, 1.0, 4.037e-08, 0.0, 1.0, 4.037e-08, 0.0, 1.0, -4.037e-08, 0.0, -1.0, -4.037e-08, 0.0, -1.0, -4.037e-08, 0.0, -1.0, 6.162e-08, 0.0, -1.0, 6.162e-08, 0.0, -1.0, 6.162e-08, 0.0, -1.0, 0.0, 0.0, 1.0, 0.0, 0.0, 1.0, 0.0, 0.0, 1.0, 0.0, 0.0, 1.0, 0.0, 0.0, 1.0, 0.0, 0.0, 1.0, 0.7071, -0.7071, -1.837e-05, 0.7071, -0.7071, 1.828e-05, 1.0, 8.83e-07, 0.0, 0.7071, -0.7071, -1.837e-05, 1.0, 8.83e-07, 0.0, 1.0, -8.83e-07, 0.0, 1.0, -8.83e-07, 0.0, 1.0, 8.83e-07, 0.0, 0.7071, 0.7071, 0.0, 1.0, -8.83e-07, 0.0, 0.7071, 0.7071, 0.0, 0.7071, 0.7071, -1.064e-08, 0.7071, 0.7071, -1.064e-08, 0.7071, 0.7071, 0.0, -8.625e-07, 1.0, -2.026e-08, 0.7071, 0.7071, -1.064e-08, -8.625e-07, 1.0, -2.026e-08, 8.317e-07, 1.0, -3.091e-08, 8.317e-07, 1.0, -3.091e-08, -8.625e-07, 1.0, -2.026e-08, -0.7071, 0.7071, 0.0, 8.317e-07, 1.0, -3.091e-08, -0.7071, 0.7071, 0.0, -0.7071, 0.7071, 0.0, -0.7071, 0.7071, 0.0, -0.7071, 0.7071, 0.0, -1.0, -9.293e-07, 0.0, -0.7071, 0.7071, 0.0, -1.0, -9.293e-07, 0.0, -1.0, 8.471e-07, 0.0, -1.0, 8.471e-07, 0.0, -1.0, -9.293e-07, 0.0, -0.7071, -0.7071, 0.0, -1.0, 8.471e-07, 0.0, -0.7071, -0.7071, 0.0, -0.7071, -0.7071, -1.064e-08, -0.7071, -0.7071, -1.064e-08, -0.7071, -0.7071, 0.0, 7.752e-07, -1.0, -2.026e-08, -0.7071, -0.7071, -1.064e-08, 7.752e-07, -1.0, -2.026e-08, -8.779e-07, -1.0, -3.091e-08, -8.779e-07, -1.0, -3.091e-08, 7.752e-07, -1.0, -2.026e-08, 0.7071, -0.7071, 1.837e-05, -8.779e-07, -1.0, -3.091e-08, 0.7071, -0.7071, 1.837e-05, 0.7071, -0.7071, -1.828e-05, -0.7071, 0.7071, -1.673e-08, -0.7071, 0.7071, 0.0, -1.0, 1.121e-05, -2.311e-08, -0.7071, 0.7071, -1.673e-08, -1.0, 1.121e-05, -2.311e-08, -1.0, -1.123e-05, -1.219e-08, -1.0, -1.123e-05, -1.219e-08, -1.0, 1.121e-05, -2.311e-08, -0.7071, -0.7071, -1.092e-08, -1.0, -1.123e-05, -1.219e-08, -0.7071, -0.7071, -1.092e-08, -0.7071, -0.7071, -1.313e-08, -0.7071, -0.7071, -1.313e-08, -0.7071, -0.7071, -1.092e-08, -1.126e-05, -1.0, -1.467e-08, -0.7071, -0.7071, -1.313e-08, -1.126e-05, -1.0, -1.467e-08, 1.127e-05, -1.0, -2.78e-08, 1.127e-05, -1.0, -2.78e-08, -1.126e-05, -1.0, -1.467e-08, 0.7071, -0.7071, 0.0, 1.127e-05, -1.0, -2.78e-08, 0.7071, -0.7071, 0.0, 0.7071, -0.7071, 1.092e-08, 0.7071, -0.7071, 1.092e-08, 0.7071, -0.7071, 0.0, 1.0, -1.118e-05, 1.219e-08, 0.7071, -0.7071, 1.092e-08, 1.0, -1.118e-05, 1.219e-08, 1.0, 1.127e-05, 2.311e-08, 1.0, 1.127e-05, 2.311e-08, 1.0, -1.118e-05, 1.219e-08, 0.7071, 0.7071, 0.0, 1.0, 1.127e-05, 2.311e-08, 0.7071, 0.7071, 0.0, 0.7071, 0.7071, 3.053e-08, 0.7071, 0.7071, 3.053e-08, 0.7071, 0.7071, 0.0, 1.129e-05, 1.0, -5.833e-08, 0.7071, 0.7071, 3.053e-08, 1.129e-05, 1.0, -5.833e-08, -1.121e-05, 1.0, 1.586e-08, -1.121e-05, 1.0, 1.586e-08, 1.129e-05, 1.0, -5.833e-08, -0.7071, 0.7071, -7.91e-08, -1.121e-05, 1.0, 1.586e-08, -0.7071, 0.7071, -7.91e-08, -0.7071, 0.7071, 0.0])] * 3)])

# ---- objects
ob_parts_08teeth_meshnodes__gear_1unit_08teeth = bpy.data.objects.new('parts.08teeth-MeshNodes["gear_1unit_08teeth"]', me_rsrc_world_prop_clockworks_gears_1unit_teeth_parts_08teeth_mesh)
ob_parts_08teeth_meshnodes__box118 = bpy.data.objects.new('parts.08teeth-MeshNodes["Box118"]', me_rsrc_world_prop_clockworks_gears_1unit_teeth_parts_08teeth)
ob_parts_08teeth_meshnodes__tooth_1unit01 = bpy.data.objects.new('parts.08teeth-MeshNodes["tooth_1unit01"]', me_rsrc_world_prop_clockworks_gears_1unit_teeth_parts_08teeth__001)
ob_parts_08teeth_meshnodes__tube17 = bpy.data.objects.new('parts.08teeth-MeshNodes["Tube17"]', me_rsrc_world_prop_clockworks_gears_1unit_teeth_parts_08teeth__002)

# ---- transforms, parenting, visibility, modifiers, constraints
ob_parts_08teeth_meshnodes__gear_1unit_08teeth.location = (0.0, 0.0, 0.0)
ob_parts_08teeth_meshnodes__gear_1unit_08teeth.rotation_mode = 'QUATERNION'
ob_parts_08teeth_meshnodes__gear_1unit_08teeth.rotation_quaternion = (0.7071, -0.7071, -1.57e-16, -9.358e-24)
ob_parts_08teeth_meshnodes__box118.location = (0.0, 0.0, 0.0)
ob_parts_08teeth_meshnodes__box118.rotation_mode = 'QUATERNION'
ob_parts_08teeth_meshnodes__box118.rotation_quaternion = (0.7071, -0.7071, -1.57e-16, -9.358e-24)
ob_parts_08teeth_meshnodes__tooth_1unit01.location = (0.0, 0.0, 0.0)
ob_parts_08teeth_meshnodes__tooth_1unit01.rotation_mode = 'QUATERNION'
ob_parts_08teeth_meshnodes__tooth_1unit01.rotation_quaternion = (0.7071, -0.7071, -1.57e-16, -9.358e-24)
ob_parts_08teeth_meshnodes__tube17.location = (0.0, 0.0, 0.0)
ob_parts_08teeth_meshnodes__tube17.rotation_mode = 'QUATERNION'
ob_parts_08teeth_meshnodes__tube17.rotation_quaternion = (0.7071, -0.7071, -1.57e-16, -9.358e-24)

# ---- collection membership
scene.collection.objects.link(ob_parts_08teeth_meshnodes__gear_1unit_08teeth)
scene.collection.objects.link(ob_parts_08teeth_meshnodes__box118)
scene.collection.objects.link(ob_parts_08teeth_meshnodes__tooth_1unit01)
scene.collection.objects.link(ob_parts_08teeth_meshnodes__tube17)

# ---- scene / render settings (as saved in the file)
scene.frame_start = 1; scene.frame_end = 250; scene.frame_set(1)
scene.render.engine = 'BLENDER_EEVEE_NEXT'
scene.cycles.sampling_pattern = 'TABULATED_SOBOL'
scene.cycles.use_light_tree = False
scene.view_settings.view_transform = 'Filmic'
bpy.context.view_layer.update()

# ---- added for rendering (the .blend has no active camera and no usable light): camera, sun
cam_auto = bpy.data.cameras.new('AutoCamera')
cam_auto.lens = 50.0
cam_auto.sensor_width = 36.0
cam_auto.clip_end = 1000.0
ob_auto_camera = bpy.data.objects.new('AutoCamera', cam_auto)
scene.collection.objects.link(ob_auto_camera)
ob_auto_camera.location = (6.73846, -8.08615, 5.39077)
ob_auto_camera.rotation_euler = (1.09748, -7.21219e-08, 0.694738)
scene.camera = ob_auto_camera
light_auto_sun = bpy.data.lights.new('AutoSun', 'SUN')
light_auto_sun.energy = 3.0
light_auto_sun.angle = 0.0523599
ob_auto_sun = bpy.data.objects.new('AutoSun', light_auto_sun)
scene.collection.objects.link(ob_auto_sun)
ob_auto_sun.rotation_euler = (0.872665, 0.174533, 0.523599)
bpy.context.view_layer.update()
